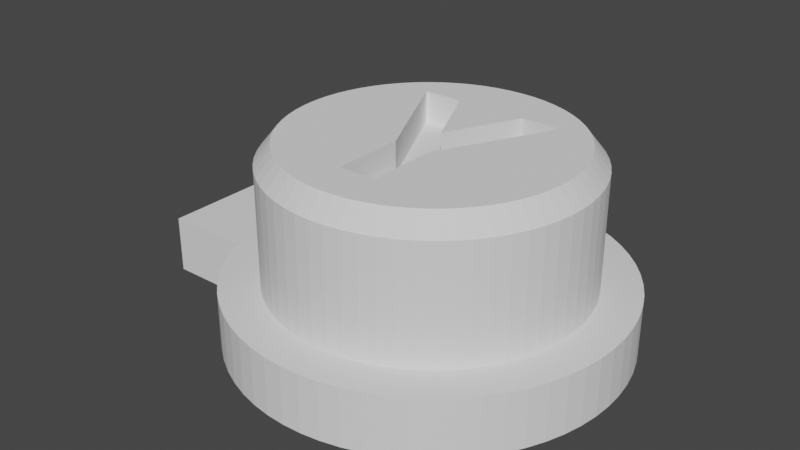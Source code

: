 # Source: ButtonCap_Y.blend  (saved by Blender 2.90.8; exported with 4.5.12 LTS)
import bpy
from mathutils import Matrix  # noqa: F401  (used for matrix-valued properties, if any)

bpy.ops.wm.read_factory_settings(use_empty=True)
scene = bpy.context.scene
scene.name = 'Scene'

# ---- collections
col_collection = bpy.data.collections.new('Collection'); scene.collection.children.link(col_collection)

# ---- world
world_world = bpy.data.worlds.new('World'); scene.world = world_world
world_world.use_nodes = True; world_world.node_tree.nodes.clear()
_N = world_world.node_tree.nodes; _L = world_world.node_tree.links
n0 = _N.new('ShaderNodeOutputWorld'); n0.name = 'World Output'; n0.location = (300, 300)
n1 = _N.new('ShaderNodeBackground'); n1.name = 'Background'; n1.location = (10, 300)
n1.inputs[0].default_value = (0.05088, 0.05088, 0.05088, 1.0)
_L.new(n1.outputs[0], n0.inputs[0])
n0.is_active_output = True
world_world.color = (0.05088, 0.05088, 0.05088)
world_world.use_sun_shadow = False
world_world.sun_shadow_jitter_overblur = 0.0

# ---- meshes
me_cylinder = bpy.data.meshes.new('Cylinder')
me_cylinder.from_pydata([(-0.04551, -0.2482, 0.12), (-0.04607, -0.2476, 0.12), (-0.04655, -0.2469, 0.12), (-0.04696, -0.2463, 0.12), (-0.04729, -0.2456, 0.12), (-0.04755, -0.2448, 0.12), (-0.04774, -0.244, 0.12), (-0.04785, -0.2432, 0.12), (-0.04789, -0.2424, 0.12), (-0.04789, -0.07056, 0.12), (-0.0479, -0.0699, 0.12), (-0.04793, -0.06929, 0.12), (-0.04798, -0.06872, 0.12), (-0.04806, -0.06818, 0.12), (-0.04815, -0.0677, 0.12), (-0.04827, -0.06725, 0.12), (-0.04841, -0.06685, 0.12), (-0.04857, -0.06649, 0.12), (-0.1885, 0.2147, 0.12), (-0.1888, 0.2154, 0.12), (-0.1891, 0.216, 0.12), (-0.1893, 0.2166, 0.12), (-0.1895, 0.2171, 0.12), (-0.1897, 0.2176, 0.12), (-0.1898, 0.218, 0.12), (-0.1898, 0.2184, 0.12), (-0.1898, 0.2188, 0.12), (-0.1897, 0.2201, 0.12), (-0.1894, 0.2212, 0.12), (-0.1888, 0.2221, 0.12), (-0.188, 0.2229, 0.12), (-0.1869, 0.2235, 0.12), (-0.1856, 0.2239, 0.12), (-0.1841, 0.2241, 0.12), (-0.1824, 0.2242, 0.12), (-0.09679, 0.2242, 0.12), (-0.09516, 0.2241, 0.12), (-0.09365, 0.2238, 0.12), (-0.09227, 0.2234, 0.12), (-0.09102, 0.2227, 0.12), (-0.08989, 0.2218, 0.12), (-0.0889, 0.2208, 0.12), (-0.08803, 0.2195, 0.12), (-0.08728, 0.2181, 0.12), (-0.002377, 0.03744, 0.12), (-0.001868, 0.03655, 0.12), (-0.001358, 0.03591, 0.12), (-0.0008491, 0.03553, 0.12), (-0.0003396, 0.0354, 0.12), (0.0001698, 0.03553, 0.12), (0.0006792, 0.03591, 0.12), (0.001189, 0.03655, 0.12), (0.001698, 0.03744, 0.12), (0.0866, 0.2181, 0.12), (0.08735, 0.2195, 0.12), (0.08822, 0.2208, 0.12), (0.08921, 0.2218, 0.12), (0.09034, 0.2227, 0.12), (0.09159, 0.2234, 0.12), (0.09297, 0.2238, 0.12), (0.09448, 0.2241, 0.12), (0.09611, 0.2242, 0.12), (0.1831, 0.2242, 0.12), (0.1842, 0.2242, 0.12), (0.1852, 0.2241, 0.12), (0.1862, 0.2239, 0.12), (0.187, 0.2236, 0.12), (0.1878, 0.2233, 0.12), (0.1885, 0.2229, 0.12), (0.189, 0.2224, 0.12), (0.1895, 0.2219, 0.12), (0.1899, 0.2212, 0.12), (0.1901, 0.2205, 0.12), (0.1903, 0.2197, 0.12), (0.1903, 0.2189, 0.12), (0.1902, 0.218, 0.12), (0.19, 0.2169, 0.12), (0.1896, 0.2159, 0.12), (0.1892, 0.2147, 0.12), (0.04789, -0.06649, 0.12), (0.04773, -0.06685, 0.12), (0.04759, -0.06725, 0.12), (0.04747, -0.0677, 0.12), (0.04738, -0.06818, 0.12), (0.0473, -0.06872, 0.12), (0.04725, -0.06929, 0.12), (0.04722, -0.0699, 0.12), (0.04721, -0.07056, 0.12), (0.04721, -0.2424, 0.12), (0.04717, -0.2432, 0.12), (0.04706, -0.244, 0.12), (0.04687, -0.2448, 0.12), (0.04661, -0.2456, 0.12), (0.04628, -0.2463, 0.12), (0.04587, -0.2469, 0.12), (0.04539, -0.2476, 0.12), (0.04483, -0.2482, 0.12), (0.04422, -0.2487, 0.12), (0.04358, -0.2492, 0.12), (0.0429, -0.2496, 0.12), (0.0422, -0.25, 0.12), (0.04146, -0.2502, 0.12), (0.04069, -0.2504, 0.12), (0.03989, -0.2505, 0.12), (0.03906, -0.2506, 0.12), (-0.03974, -0.2506, 0.12), (-0.04057, -0.2505, 0.12), (-0.04137, -0.2504, 0.12), (-0.04214, -0.2502, 0.12), (-0.04288, -0.25, 0.12), (-0.04358, -0.2496, 0.12), (-0.04426, -0.2492, 0.12), (-0.0449, -0.2487, 0.12), (1.427e-08, 0.4, -0.15), (1.427e-08, 0.4, 0.15), (0.03921, 0.3981, -0.15), (0.03921, 0.3981, 0.15), (0.07804, 0.3923, -0.15), (0.07804, 0.3923, 0.15), (0.1161, 0.3828, -0.15), (0.1161, 0.3828, 0.15), (0.1531, 0.3696, -0.15), (0.1531, 0.3696, 0.15), (0.1886, 0.3528, -0.15), (0.1886, 0.3528, 0.15), (0.2222, 0.3326, -0.15), (0.2222, 0.3326, 0.15), (0.2538, 0.3092, -0.15), (0.2538, 0.3092, 0.15), (0.2828, 0.2828, -0.15), (0.2828, 0.2828, 0.15), (0.3092, 0.2538, -0.15), (0.3092, 0.2538, 0.15), (0.3326, 0.2222, -0.15), (0.3326, 0.2222, 0.15), (0.3528, 0.1886, -0.15), (0.3528, 0.1886, 0.15), (0.3696, 0.1531, -0.15), (0.3696, 0.1531, 0.15), (0.3828, 0.1161, -0.15), (0.3828, 0.1161, 0.15), (0.3923, 0.07804, -0.15), (0.3923, 0.07804, 0.15), (0.3981, 0.03921, -0.15), (0.3981, 0.03921, 0.15), (0.4, -5.862e-08, -0.15), (0.4, -5.862e-08, 0.15), (0.3981, -0.03921, -0.15), (0.3981, -0.03921, 0.15), (0.3923, -0.07804, -0.15), (0.3923, -0.07804, 0.15), (0.3828, -0.1161, -0.15), (0.3828, -0.1161, 0.15), (0.3696, -0.1531, -0.15), (0.3696, -0.1531, 0.15), (0.3528, -0.1886, -0.15), (0.3528, -0.1886, 0.15), (0.3326, -0.2222, -0.15), (0.3326, -0.2222, 0.15), (0.3092, -0.2538, -0.15), (0.3092, -0.2538, 0.15), (0.2828, -0.2828, -0.15), (0.2828, -0.2828, 0.15), (0.2538, -0.3092, -0.15), (0.2538, -0.3092, 0.15), (0.2222, -0.3326, -0.15), (0.2222, -0.3326, 0.15), (0.1886, -0.3528, -0.15), (0.1886, -0.3528, 0.15), (0.1531, -0.3696, -0.15), (0.1531, -0.3696, 0.15), (0.1161, -0.3828, -0.15), (0.1161, -0.3828, 0.15), (0.07804, -0.3923, -0.15), (0.07804, -0.3923, 0.15), (0.03921, -0.3981, -0.15), (0.03921, -0.3981, 0.15), (-3.068e-07, -0.4, -0.15), (-3.068e-07, -0.4, 0.15), (-0.03921, -0.3981, -0.15), (-0.03921, -0.3981, 0.15), (-0.07804, -0.3923, -0.15), (-0.07804, -0.3923, 0.15), (-0.1161, -0.3828, -0.15), (-0.1161, -0.3828, 0.15), (-0.1531, -0.3696, -0.15), (-0.1531, -0.3696, 0.15), (-0.1886, -0.3528, -0.15), (-0.1886, -0.3528, 0.15), (-0.2222, -0.3326, -0.15), (-0.2222, -0.3326, 0.15), (-0.2538, -0.3092, -0.15), (-0.2538, -0.3092, 0.15), (-0.2828, -0.2828, -0.15), (-0.2828, -0.2828, 0.15), (-0.3092, -0.2538, -0.15), (-0.3092, -0.2538, 0.15), (-0.3326, -0.2222, -0.15), (-0.3326, -0.2222, 0.15), (-0.3528, -0.1886, -0.15), (-0.3528, -0.1886, 0.15), (-0.3696, -0.1531, -0.15), (-0.3696, -0.1531, 0.15), (-0.3828, -0.1161, -0.15), (-0.3828, -0.1161, 0.15), (-0.3923, -0.07804, -0.15), (-0.3923, -0.07804, 0.15), (-0.3981, -0.03921, -0.15), (-0.3981, -0.03921, 0.15), (-0.4, -1.794e-07, -0.15), (-0.4, -1.794e-07, 0.15), (-0.3981, 0.03921, -0.15), (-0.3981, 0.03921, 0.15), (-0.3923, 0.07804, -0.15), (-0.3923, 0.07804, 0.15), (-0.3828, 0.1161, -0.15), (-0.3828, 0.1161, 0.15), (-0.3696, 0.1531, -0.15), (-0.3696, 0.1531, 0.15), (-0.3528, 0.1886, -0.15), (-0.3528, 0.1886, 0.15), (-0.3326, 0.2222, -0.15), (-0.3326, 0.2222, 0.15), (-0.3092, 0.2538, -0.15), (-0.3092, 0.2538, 0.15), (-0.2828, 0.2828, -0.15), (-0.2828, 0.2828, 0.15), (-0.2538, 0.3092, -0.15), (-0.2538, 0.3092, 0.15), (-0.2222, 0.3326, -0.15), (-0.2222, 0.3326, 0.15), (-0.1886, 0.3528, -0.15), (-0.1886, 0.3528, 0.15), (-0.1531, 0.3696, -0.15), (-0.1531, 0.3696, 0.15), (-0.1161, 0.3828, -0.15), (-0.1161, 0.3828, 0.15), (-0.07804, 0.3923, -0.15), (-0.07804, 0.3923, 0.15), (-0.03921, 0.3981, -0.15), (-0.03921, 0.3981, 0.15), (7.582e-09, 0.375, -0.3), (0.03676, 0.3732, -0.3), (0.07316, 0.3678, -0.3), (0.1089, 0.3589, -0.3), (0.1435, 0.3465, -0.3), (0.1768, 0.3307, -0.3), (0.2083, 0.3118, -0.3), (0.2379, 0.2899, -0.3), (0.2652, 0.2652, -0.3), (0.2899, 0.2379, -0.3), (0.3118, 0.2083, -0.3), (0.3307, 0.1768, -0.3), (0.3465, 0.1435, -0.3), (0.3589, 0.1089, -0.3), (0.3678, 0.07316, -0.3), (0.3732, 0.03676, -0.3), (0.375, -6.11e-08, -0.3), (0.3732, -0.03676, -0.3), (0.3678, -0.07316, -0.3), (0.3589, -0.1089, -0.3), (0.3465, -0.1435, -0.3), (0.3307, -0.1768, -0.3), (0.3118, -0.2083, -0.3), (0.2899, -0.2379, -0.3), (0.2652, -0.2652, -0.3), (0.2379, -0.2899, -0.3), (0.2083, -0.3118, -0.3), (0.1768, -0.3307, -0.3), (0.1435, -0.3465, -0.3), (0.1089, -0.3589, -0.3), (0.07316, -0.3678, -0.3), (0.03676, -0.3732, -0.3), (-2.934e-07, -0.375, -0.3), (-0.03676, -0.3732, -0.3), (-0.07316, -0.3678, -0.3), (-0.1089, -0.3589, -0.3), (-0.1435, -0.3465, -0.3), (-0.1768, -0.3307, -0.3), (-0.2083, -0.3118, -0.3), (-0.2379, -0.2899, -0.3), (-0.2652, -0.2652, -0.3), (-0.2899, -0.2379, -0.3), (-0.3118, -0.2083, -0.3), (-0.3307, -0.1768, -0.3), (-0.3465, -0.1435, -0.3), (-0.3589, -0.1089, -0.3), (-0.3678, -0.07316, -0.3), (-0.3732, -0.03676, -0.3), (-0.375, -1.743e-07, -0.3), (-0.3732, 0.03676, -0.3), (-0.3678, 0.07316, -0.3), (-0.3589, 0.1089, -0.3), (-0.3465, 0.1435, -0.3), (-0.3307, 0.1768, -0.3), (-0.3118, 0.2083, -0.3), (-0.2899, 0.2379, -0.3), (-0.2652, 0.2652, -0.3), (-0.2379, 0.2899, -0.3), (-0.2083, 0.3118, -0.3), (-0.1768, 0.3307, -0.3), (-0.1435, 0.3465, -0.3), (-0.1089, 0.3589, -0.3), (-0.07316, 0.3678, -0.3), (-0.03676, 0.3732, -0.3), (7.558e-08, 0.5, -0.15), (0.04901, 0.4976, -0.15), (0.09755, 0.4904, -0.15), (0.1451, 0.4785, -0.15), (0.1913, 0.4619, -0.15), (0.2357, 0.441, -0.15), (0.2778, 0.4157, -0.15), (0.3172, 0.3865, -0.15), (0.3536, 0.3536, -0.15), (0.3865, 0.3172, -0.15), (0.4157, 0.2778, -0.15), (0.441, 0.2357, -0.15), (0.4619, 0.1913, -0.15), (0.4785, 0.1451, -0.15), (0.4904, 0.09755, -0.15), (0.4976, 0.04901, -0.15), (0.5, -5.29e-08, -0.15), (0.4976, -0.04901, -0.15), (0.4904, -0.09755, -0.15), (0.4785, -0.1451, -0.15), (0.4619, -0.1913, -0.15), (0.441, -0.2357, -0.15), (0.4157, -0.2778, -0.15), (0.3865, -0.3172, -0.15), (0.3536, -0.3536, -0.15), (0.3172, -0.3865, -0.15), (0.2778, -0.4157, -0.15), (0.2357, -0.441, -0.15), (0.1913, -0.4619, -0.15), (0.1451, -0.4785, -0.15), (0.09754, -0.4904, -0.15), (0.04901, -0.4976, -0.15), (-3.258e-07, -0.5, -0.15), (-0.04901, -0.4976, -0.15), (-0.09755, -0.4904, -0.15), (-0.1451, -0.4785, -0.15), (-0.1913, -0.4619, -0.15), (-0.2357, -0.441, -0.15), (-0.2778, -0.4157, -0.15), (-0.3172, -0.3865, -0.15), (-0.3536, -0.3536, -0.15), (-0.3865, -0.3172, -0.15), (-0.4157, -0.2778, -0.15), (-0.441, -0.2357, -0.15), (-0.4619, -0.1913, -0.15), (-0.4785, -0.1451, -0.15), (-0.4904, -0.09755, -0.15), (-0.4976, -0.04901, -0.15), (-0.5, -2.039e-07, -0.15), (-0.4976, 0.04901, -0.15), (-0.4904, 0.09754, -0.15), (-0.4785, 0.1451, -0.15), (-0.4619, 0.1913, -0.15), (-0.441, 0.2357, -0.15), (-0.4157, 0.2778, -0.15), (-0.3865, 0.3172, -0.15), (-0.3536, 0.3536, -0.15), (-0.3172, 0.3865, -0.15), (-0.2778, 0.4157, -0.15), (-0.2357, 0.441, -0.15), (-0.1913, 0.4619, -0.15), (-0.1451, 0.4785, -0.15), (-0.09755, 0.4904, -0.15), (-0.04901, 0.4976, -0.15), (8.568e-08, 0.5, -0.3), (0.04901, 0.4976, -0.3), (0.09755, 0.4904, -0.3), (0.1451, 0.4785, -0.3), (0.1913, 0.4619, -0.3), (0.2357, 0.441, -0.3), (0.2778, 0.4157, -0.3), (0.3172, 0.3865, -0.3), (0.3536, 0.3536, -0.3), (0.3865, 0.3172, -0.3), (0.4157, 0.2778, -0.3), (0.441, 0.2357, -0.3), (0.4619, 0.1913, -0.3), (0.4785, 0.1451, -0.3), (0.4904, 0.09755, -0.3), (0.4976, 0.04901, -0.3), (0.5, -5.29e-08, -0.3), (0.4976, -0.04901, -0.3), (0.4904, -0.09755, -0.3), (0.4785, -0.1451, -0.3), (0.4619, -0.1913, -0.3), (0.441, -0.2357, -0.3), (0.4157, -0.2778, -0.3), (0.3865, -0.3172, -0.3), (0.3536, -0.3536, -0.3), (0.3172, -0.3865, -0.3), (0.2778, -0.4157, -0.3), (0.2357, -0.441, -0.3), (0.1913, -0.4619, -0.3), (0.1451, -0.4785, -0.3), (0.09754, -0.4904, -0.3), (0.04901, -0.4976, -0.3), (-3.157e-07, -0.5, -0.3), (-0.04901, -0.4976, -0.3), (-0.09755, -0.4904, -0.3), (-0.1451, -0.4785, -0.3), (-0.1913, -0.4619, -0.3), (-0.2357, -0.441, -0.3), (-0.2778, -0.4157, -0.3), (-0.3172, -0.3865, -0.3), (-0.3536, -0.3536, -0.3), (-0.3865, -0.3172, -0.3), (-0.4157, -0.2778, -0.3), (-0.441, -0.2357, -0.3), (-0.4619, -0.1913, -0.3), (-0.4785, -0.1451, -0.3), (-0.4904, -0.09755, -0.3), (-0.4976, -0.04901, -0.3), (-0.5, -2.039e-07, -0.3), (-0.4976, 0.04901, -0.3), (-0.4904, 0.09754, -0.3), (-0.4785, 0.1451, -0.3), (-0.4619, 0.1913, -0.3), (-0.441, 0.2357, -0.3), (-0.4157, 0.2778, -0.3), (-0.3865, 0.3172, -0.3), (-0.3536, 0.3536, -0.3), (-0.3172, 0.3865, -0.3), (-0.2778, 0.4157, -0.3), (-0.2357, 0.441, -0.3), (-0.1913, 0.4619, -0.3), (-0.1451, 0.4785, -0.3), (-0.09755, 0.4904, -0.3), (-0.04901, 0.4976, -0.3), (-8.774e-09, 0.36, 0.2), (0.03529, 0.3583, 0.2), (0.07023, 0.3531, 0.2), (0.1045, 0.3445, 0.2), (0.1378, 0.3326, 0.2), (0.1697, 0.3175, 0.2), (0.2, 0.2993, 0.2), (0.2284, 0.2783, 0.2), (0.2546, 0.2546, 0.2), (0.2783, 0.2284, 0.2), (0.2993, 0.2, 0.2), (0.3175, 0.1697, 0.2), (0.3326, 0.1378, 0.2), (0.3445, 0.1045, 0.2), (0.3531, 0.07023, 0.2), (0.3583, 0.03529, 0.2), (0.36, -6.084e-08, 0.2), (0.3583, -0.03529, 0.2), (0.3531, -0.07023, 0.2), (0.3445, -0.1045, 0.2), (0.3326, -0.1378, 0.2), (0.3175, -0.1697, 0.2), (0.2993, -0.2, 0.2), (0.2783, -0.2284, 0.2), (0.2546, -0.2546, 0.2), (0.2284, -0.2783, 0.2), (0.2, -0.2993, 0.2), (0.1697, -0.3175, 0.2), (0.1378, -0.3326, 0.2), (0.1045, -0.3445, 0.2), (0.07023, -0.3531, 0.2), (0.03529, -0.3583, 0.2), (-2.977e-07, -0.36, 0.2), (-0.03529, -0.3583, 0.2), (-0.07023, -0.3531, 0.2), (-0.1045, -0.3445, 0.2), (-0.1378, -0.3326, 0.2), (-0.1697, -0.3175, 0.2), (-0.2, -0.2993, 0.2), (-0.2284, -0.2783, 0.2), (-0.2546, -0.2546, 0.2), (-0.2783, -0.2284, 0.2), (-0.2993, -0.2, 0.2), (-0.3175, -0.1697, 0.2), (-0.3326, -0.1378, 0.2), (-0.3445, -0.1045, 0.2), (-0.3531, -0.07023, 0.2), (-0.3583, -0.03529, 0.2), (-0.36, -1.696e-07, 0.2), (-0.3583, 0.03529, 0.2), (-0.3531, 0.07023, 0.2), (-0.3445, 0.1045, 0.2), (-0.3326, 0.1378, 0.2), (-0.3175, 0.1697, 0.2), (-0.2993, 0.2, 0.2), (-0.2783, 0.2284, 0.2), (-0.2546, 0.2546, 0.2), (-0.2284, 0.2783, 0.2), (-0.2, 0.2993, 0.2), (-0.1697, 0.3175, 0.2), (-0.1378, 0.3326, 0.2), (-0.1045, 0.3445, 0.2), (-0.07023, 0.3531, 0.2), (-0.03529, 0.3583, 0.2), (0.1842, 0.2242, 0.2), (0.1831, 0.2242, 0.2), (0.09611, 0.2242, 0.2), (0.09448, 0.2241, 0.2), (-0.09516, 0.2241, 0.2), (-0.09679, 0.2242, 0.2), (0.1878, 0.2233, 0.2), (0.1862, 0.2239, 0.2), (0.187, 0.2236, 0.2), (0.1852, 0.2241, 0.2), (0.09297, 0.2238, 0.2), (0.09159, 0.2234, 0.2), (-0.09227, 0.2234, 0.2), (-0.09365, 0.2238, 0.2), (-0.1824, 0.2242, 0.2), (-0.1856, 0.2239, 0.2), (-0.1869, 0.2235, 0.2), (-0.1841, 0.2241, 0.2), (-0.188, 0.2229, 0.2), (0.1899, 0.2212, 0.2), (0.1901, 0.2205, 0.2), (0.189, 0.2224, 0.2), (0.1895, 0.2219, 0.2), (0.1885, 0.2229, 0.2), (0.09034, 0.2227, 0.2), (0.08921, 0.2218, 0.2), (0.08822, 0.2208, 0.2), (0.08735, 0.2195, 0.2), (-0.0889, 0.2208, 0.2), (-0.08803, 0.2195, 0.2), (-0.08989, 0.2218, 0.2), (-0.09102, 0.2227, 0.2), (-0.1894, 0.2212, 0.2), (-0.1888, 0.2221, 0.2), (-0.1897, 0.2201, 0.2), (0.1903, 0.2189, 0.2), (0.1902, 0.218, 0.2), (0.1903, 0.2197, 0.2), (0.19, 0.2169, 0.2), (0.1896, 0.2159, 0.2), (0.0866, 0.2181, 0.2), (0.001698, 0.03744, 0.2), (-0.002377, 0.03744, 0.2), (-0.08728, 0.2181, 0.2), (-0.1893, 0.2166, 0.2), (-0.1891, 0.216, 0.2), (-0.1895, 0.2171, 0.2), (-0.1897, 0.2176, 0.2), (-0.1898, 0.2184, 0.2), (-0.1898, 0.218, 0.2), (-0.1898, 0.2188, 0.2), (0.1892, 0.2147, 0.2), (0.04789, -0.06649, 0.2), (0.04773, -0.06685, 0.2), (0.0006792, 0.03591, 0.2), (0.0001698, 0.03553, 0.2), (0.001189, 0.03655, 0.2), (-0.0008491, 0.03553, 0.2), (-0.001358, 0.03591, 0.2), (-0.0003396, 0.0354, 0.2), (-0.001868, 0.03655, 0.2), (-0.1888, 0.2154, 0.2), (-0.1885, 0.2147, 0.2), (-0.04857, -0.06649, 0.2), (-0.04841, -0.06685, 0.2), (0.0473, -0.06872, 0.2), (0.04738, -0.06818, 0.2), (-0.04798, -0.06872, 0.2), (0.04725, -0.06929, 0.2), (0.04721, -0.07056, 0.2), (0.04721, -0.2424, 0.2), (-0.04815, -0.0677, 0.2), (0.04759, -0.06725, 0.2), (-0.04806, -0.06818, 0.2), (-0.04789, -0.2424, 0.2), (-0.04793, -0.06929, 0.2), (-0.0479, -0.0699, 0.2), (0.04747, -0.0677, 0.2), (-0.04789, -0.07056, 0.2), (0.04722, -0.0699, 0.2), (-0.04827, -0.06725, 0.2), (-0.04729, -0.2456, 0.2), (0.04422, -0.2487, 0.2), (-0.04607, -0.2476, 0.2), (-0.04696, -0.2463, 0.2), (-0.04551, -0.2482, 0.2), (-0.04655, -0.2469, 0.2), (0.04483, -0.2482, 0.2), (0.04717, -0.2432, 0.2), (-0.04755, -0.2448, 0.2), (0.04706, -0.244, 0.2), (-0.04785, -0.2432, 0.2), (0.04628, -0.2463, 0.2), (0.04587, -0.2469, 0.2), (0.04661, -0.2456, 0.2), (-0.04774, -0.244, 0.2), (0.04539, -0.2476, 0.2), (0.04687, -0.2448, 0.2), (0.03906, -0.2506, 0.2), (-0.03974, -0.2506, 0.2), (0.04146, -0.2502, 0.2), (-0.0449, -0.2487, 0.2), (0.04069, -0.2504, 0.2), (-0.04426, -0.2492, 0.2), (0.04358, -0.2492, 0.2), (0.03989, -0.2505, 0.2), (-0.04288, -0.25, 0.2), (-0.04214, -0.2502, 0.2), (-0.04137, -0.2504, 0.2), (0.0429, -0.2496, 0.2), (0.0422, -0.25, 0.2), (-0.04057, -0.2505, 0.2), (-0.04358, -0.2496, 0.2), (-0.6841, -0.1913, -0.15), (-0.6841, -0.1451, -0.15), (-0.6841, -0.09755, -0.15), (-0.6841, -0.04901, -0.15), (-0.6841, -2.872e-07, -0.15), (-0.6841, 0.04901, -0.15), (-0.6841, 0.09754, -0.15), (-0.6841, 0.1451, -0.15), (-0.6841, 0.1913, -0.15), (-0.6841, -0.1913, -0.3), (-0.6841, -0.1451, -0.3), (-0.6841, -0.09755, -0.3), (-0.6841, -0.04901, -0.3), (-0.6841, -2.872e-07, -0.3), (-0.6841, 0.04901, -0.3), (-0.6841, 0.09754, -0.3), (-0.6841, 0.1451, -0.3), (-0.6841, 0.1913, -0.3)], [], [(33, 35, 34), (33, 36, 35), (60, 62, 61), (60, 63, 62), (60, 64, 63), (32, 36, 33), (32, 37, 36), (59, 64, 60), (59, 65, 64), (59, 66, 65), (31, 37, 32), (31, 38, 37), (58, 66, 59), (58, 67, 66), (30, 38, 31), (30, 39, 38), (57, 67, 58), (57, 68, 67), (57, 69, 68), (29, 39, 30), (29, 40, 39), (56, 69, 57), (56, 70, 69), (28, 40, 29), (56, 71, 70), (28, 41, 40), (55, 71, 56), (55, 72, 71), (27, 41, 28), (27, 42, 41), (54, 72, 55), (54, 73, 72), (26, 42, 27), (54, 74, 73), (26, 43, 42), (53, 74, 54), (53, 75, 74), (25, 43, 26), (24, 43, 25), (24, 44, 43), (52, 75, 53), (23, 44, 24), (52, 76, 75), (22, 44, 23), (21, 44, 22), (52, 77, 76), (20, 44, 21), (19, 44, 20), (52, 78, 77), (18, 44, 19), (17, 44, 18), (52, 79, 78), (17, 45, 44), (51, 79, 52), (17, 46, 45), (50, 79, 51), (17, 47, 46), (49, 79, 50), (17, 48, 47), (48, 79, 49), (17, 79, 48), (16, 79, 17), (16, 80, 79), (15, 80, 16), (15, 81, 80), (14, 81, 15), (14, 82, 81), (13, 82, 14), (13, 83, 82), (12, 83, 13), (12, 84, 83), (11, 84, 12), (11, 85, 84), (10, 85, 11), (10, 86, 85), (9, 86, 10), (9, 87, 86), (8, 87, 9), (8, 88, 87), (7, 88, 8), (7, 89, 88), (6, 89, 7), (6, 90, 89), (5, 90, 6), (5, 91, 90), (4, 91, 5), (4, 92, 91), (3, 92, 4), (3, 93, 92), (2, 93, 3), (2, 94, 93), (1, 94, 2), (1, 95, 94), (0, 95, 1), (0, 96, 95), (112, 96, 0), (112, 97, 96), (111, 97, 112), (111, 98, 97), (110, 98, 111), (110, 99, 98), (109, 99, 110), (109, 100, 99), (108, 100, 109), (108, 101, 100), (107, 101, 108), (107, 102, 101), (106, 102, 107), (106, 103, 102), (105, 103, 106), (105, 104, 103), (22, 543, 541, 21), (69, 518, 520, 68), (84, 562, 563, 83), (97, 579, 584, 96), (30, 515, 530, 29), (12, 564, 572, 11), (112, 598, 600, 111), (77, 536, 535, 76), (21, 541, 542, 20), (40, 527, 528, 39), (85, 565, 562, 84), (98, 601, 579, 97), (57, 521, 522, 56), (11, 572, 573, 10), (20, 542, 558, 19), (111, 600, 609, 110), (70, 519, 518, 69), (86, 576, 565, 85), (78, 548, 536, 77), (99, 606, 601, 98), (29, 530, 529, 28), (10, 573, 575, 9), (19, 558, 559, 18), (110, 609, 603, 109), (18, 559, 560, 17), (71, 516, 519, 70), (87, 566, 576, 86), (34, 511, 514, 33), (100, 607, 606, 99), (9, 575, 571, 8), (109, 603, 604, 108), (41, 525, 527, 40), (35, 502, 511, 34), (79, 549, 548, 78), (56, 522, 523, 55), (88, 567, 566, 87), (36, 501, 502, 35), (45, 557, 539, 44), (101, 597, 607, 100), (8, 571, 588, 7), (61, 499, 500, 60), (52, 538, 553, 51), (108, 604, 605, 107), (72, 517, 516, 71), (28, 529, 531, 27), (62, 498, 499, 61), (89, 585, 567, 88), (46, 555, 557, 45), (102, 599, 597, 101), (7, 588, 592, 6), (63, 497, 498, 62), (51, 553, 551, 50), (107, 605, 608, 106), (42, 526, 525, 41), (55, 523, 524, 54), (64, 506, 497, 63), (90, 587, 585, 89), (33, 514, 512, 32), (47, 554, 555, 46), (103, 602, 599, 102), (6, 592, 586, 5), (50, 551, 552, 49), (106, 608, 596, 105), (73, 534, 517, 72), (27, 531, 547, 26), (37, 510, 501, 36), (105, 596, 595, 104), (91, 594, 587, 90), (60, 500, 507, 59), (48, 556, 554, 47), (104, 595, 602, 103), (5, 586, 578, 4), (49, 552, 556, 48), (74, 532, 534, 73), (65, 504, 506, 64), (43, 540, 526, 42), (92, 591, 594, 91), (17, 560, 561, 16), (54, 524, 537, 53), (4, 578, 581, 3), (66, 505, 504, 65), (32, 512, 513, 31), (80, 550, 549, 79), (75, 533, 532, 74), (93, 589, 591, 92), (16, 561, 577, 15), (26, 547, 545, 25), (3, 581, 583, 2), (38, 509, 510, 37), (59, 507, 508, 58), (25, 545, 546, 24), (81, 569, 550, 80), (94, 590, 589, 93), (15, 577, 568, 14), (2, 583, 580, 1), (67, 503, 505, 66), (44, 539, 540, 43), (31, 513, 515, 30), (53, 537, 538, 52), (82, 574, 569, 81), (95, 593, 590, 94), (14, 568, 570, 13), (24, 546, 544, 23), (1, 580, 582, 0), (39, 528, 509, 38), (58, 508, 521, 57), (83, 563, 574, 82), (76, 535, 533, 75), (96, 584, 593, 95), (13, 570, 564, 12), (23, 544, 543, 22), (0, 582, 598, 112), (68, 520, 503, 67), (113, 114, 116, 115), (115, 116, 118, 117), (117, 118, 120, 119), (119, 120, 122, 121), (121, 122, 124, 123), (123, 124, 126, 125), (125, 126, 128, 127), (127, 128, 130, 129), (129, 130, 132, 131), (131, 132, 134, 133), (133, 134, 136, 135), (135, 136, 138, 137), (137, 138, 140, 139), (139, 140, 142, 141), (141, 142, 144, 143), (143, 144, 146, 145), (145, 146, 148, 147), (147, 148, 150, 149), (149, 150, 152, 151), (151, 152, 154, 153), (153, 154, 156, 155), (155, 156, 158, 157), (157, 158, 160, 159), (159, 160, 162, 161), (161, 162, 164, 163), (163, 164, 166, 165), (165, 166, 168, 167), (167, 168, 170, 169), (169, 170, 172, 171), (171, 172, 174, 173), (173, 174, 176, 175), (175, 176, 178, 177), (177, 178, 180, 179), (179, 180, 182, 181), (181, 182, 184, 183), (183, 184, 186, 185), (185, 186, 188, 187), (187, 188, 190, 189), (189, 190, 192, 191), (191, 192, 194, 193), (193, 194, 196, 195), (195, 196, 198, 197), (197, 198, 200, 199), (199, 200, 202, 201), (201, 202, 204, 203), (203, 204, 206, 205), (205, 206, 208, 207), (207, 208, 210, 209), (209, 210, 212, 211), (211, 212, 214, 213), (213, 214, 216, 215), (215, 216, 218, 217), (217, 218, 220, 219), (219, 220, 222, 221), (221, 222, 224, 223), (223, 224, 226, 225), (225, 226, 228, 227), (227, 228, 230, 229), (229, 230, 232, 231), (231, 232, 234, 233), (233, 234, 236, 235), (235, 236, 238, 237), (218, 216, 484, 485), (237, 238, 240, 239), (239, 240, 114, 113), (274, 273, 401, 402), (241, 242, 243, 244, 245, 246, 247, 248, 249, 250, 251, 252, 253, 254, 255, 256, 257, 258, 259, 260, 261, 262, 263, 264, 265, 266, 267, 268, 269, 270, 271, 272, 273, 274, 275, 276, 277, 278, 279, 280, 281, 282, 283, 284, 285, 286, 287, 288, 289, 290, 291, 292, 293, 294, 295, 296, 297, 298, 299, 300, 301, 302, 303, 304), (193, 195, 346, 345), (227, 229, 363, 362), (273, 272, 400, 401), (272, 271, 399, 400), (123, 125, 311, 310), (157, 159, 328, 327), (271, 270, 398, 399), (191, 193, 345, 344), (225, 227, 362, 361), (270, 269, 397, 398), (269, 268, 396, 397), (121, 123, 310, 309), (155, 157, 327, 326), (268, 267, 395, 396), (189, 191, 344, 343), (223, 225, 361, 360), (267, 266, 394, 395), (266, 265, 393, 394), (119, 121, 309, 308), (153, 155, 326, 325), (265, 264, 392, 393), (187, 189, 343, 342), (221, 223, 360, 359), (264, 263, 391, 392), (263, 262, 390, 391), (117, 119, 308, 307), (151, 153, 325, 324), (262, 261, 389, 390), (185, 187, 342, 341), (219, 221, 359, 358), (261, 260, 388, 389), (260, 259, 387, 388), (115, 117, 307, 306), (149, 151, 324, 323), (259, 258, 386, 387), (183, 185, 341, 340), (217, 219, 358, 357), (258, 257, 385, 386), (257, 256, 384, 385), (147, 149, 323, 322), (256, 255, 383, 384), (181, 183, 340, 339), (113, 115, 306, 305), (215, 217, 357, 356), (255, 254, 382, 383), (254, 253, 381, 382), (241, 304, 432, 369), (145, 147, 322, 321), (253, 252, 380, 381), (179, 181, 339, 338), (304, 303, 431, 432), (213, 215, 356, 355), (252, 251, 379, 380), (303, 302, 430, 431), (251, 250, 378, 379), (302, 301, 429, 430), (143, 145, 321, 320), (250, 249, 377, 378), (177, 179, 338, 337), (301, 300, 428, 429), (211, 213, 355, 354), (249, 248, 376, 377), (300, 299, 427, 428), (339, 340, 404, 403), (313, 314, 378, 377), (348, 349, 413, 412), (322, 323, 387, 386), (357, 358, 422, 421), (305, 306, 370, 369), (331, 332, 396, 395), (366, 367, 431, 430), (340, 341, 405, 404), (314, 315, 379, 378), (355, 356, 617, 616), (323, 324, 388, 387), (358, 359, 423, 422), (332, 333, 397, 396), (367, 368, 432, 431), (306, 307, 371, 370), (341, 342, 406, 405), (315, 316, 380, 379), (415, 414, 620, 621), (324, 325, 389, 388), (359, 360, 424, 423), (333, 334, 398, 397), (368, 305, 369, 432), (307, 308, 372, 371), (342, 343, 407, 406), (316, 317, 381, 380), (354, 355, 616, 615), (325, 326, 390, 389), (360, 361, 425, 424), (334, 335, 399, 398), (308, 309, 373, 372), (343, 344, 408, 407), (317, 318, 382, 381), (414, 413, 619, 620), (326, 327, 391, 390), (361, 362, 426, 425), (335, 336, 400, 399), (309, 310, 374, 373), (344, 345, 409, 408), (318, 319, 383, 382), (421, 420, 626, 627), (327, 328, 392, 391), (362, 363, 427, 426), (336, 337, 401, 400), (310, 311, 375, 374), (345, 346, 410, 409), (319, 320, 384, 383), (357, 421, 627, 618), (328, 329, 393, 392), (363, 364, 428, 427), (337, 338, 402, 401), (311, 312, 376, 375), (346, 347, 411, 410), (320, 321, 385, 384), (353, 354, 615, 614), (329, 330, 394, 393), (364, 365, 429, 428), (338, 339, 403, 402), (312, 313, 377, 376), (347, 348, 412, 411), (321, 322, 386, 385), (420, 419, 625, 626), (330, 331, 395, 394), (365, 366, 430, 429), (159, 161, 329, 328), (125, 127, 312, 311), (275, 274, 402, 403), (276, 275, 403, 404), (229, 231, 364, 363), (195, 197, 347, 346), (277, 276, 404, 405), (161, 163, 330, 329), (127, 129, 313, 312), (278, 277, 405, 406), (279, 278, 406, 407), (231, 233, 365, 364), (197, 199, 348, 347), (280, 279, 407, 408), (163, 165, 331, 330), (129, 131, 314, 313), (281, 280, 408, 409), (282, 281, 409, 410), (233, 235, 366, 365), (199, 201, 349, 348), (283, 282, 410, 411), (165, 167, 332, 331), (131, 133, 315, 314), (284, 283, 411, 412), (285, 284, 412, 413), (235, 237, 367, 366), (201, 203, 350, 349), (286, 285, 413, 414), (167, 169, 333, 332), (133, 135, 316, 315), (287, 286, 414, 415), (288, 287, 415, 416), (237, 239, 368, 367), (203, 205, 351, 350), (289, 288, 416, 417), (169, 171, 334, 333), (135, 137, 317, 316), (290, 289, 417, 418), (291, 290, 418, 419), (239, 113, 305, 368), (205, 207, 352, 351), (292, 291, 419, 420), (171, 173, 335, 334), (137, 139, 318, 317), (293, 292, 420, 421), (242, 241, 369, 370), (294, 293, 421, 422), (243, 242, 370, 371), (207, 209, 353, 352), (295, 294, 422, 423), (173, 175, 336, 335), (244, 243, 371, 372), (139, 141, 319, 318), (296, 295, 423, 424), (245, 244, 372, 373), (297, 296, 424, 425), (246, 245, 373, 374), (209, 211, 354, 353), (298, 297, 425, 426), (175, 177, 337, 336), (247, 246, 374, 375), (141, 143, 320, 319), (299, 298, 426, 427), (248, 247, 375, 376), (434, 433, 496, 495, 494, 493, 492, 491, 490, 489, 488, 547, 531, 529, 530, 515, 513, 512, 514, 511, 502, 501, 510, 509, 528, 527, 525, 526, 540, 539, 557, 555, 554, 556, 552, 551, 553, 538, 537, 524, 523, 522, 521, 508, 507, 500, 499, 498, 497, 506, 504, 505, 503, 520, 518, 519, 516, 517, 534, 532, 442, 441, 440, 439, 438, 437, 436, 435), (166, 164, 458, 459), (236, 234, 493, 494), (184, 182, 467, 468), (132, 130, 441, 442), (202, 200, 476, 477), (150, 148, 450, 451), (220, 218, 485, 486), (116, 114, 433, 434), (168, 166, 459, 460), (238, 236, 494, 495), (186, 184, 468, 469), (134, 132, 442, 443), (204, 202, 477, 478), (152, 150, 451, 452), (222, 220, 486, 487), (170, 168, 460, 461), (240, 238, 495, 496), (118, 116, 434, 435), (188, 186, 469, 470), (136, 134, 443, 444), (206, 204, 478, 479), (154, 152, 452, 453), (224, 222, 487, 488), (172, 170, 461, 462), (114, 240, 496, 433), (120, 118, 435, 436), (190, 188, 470, 471), (138, 136, 444, 445), (208, 206, 479, 480), (156, 154, 453, 454), (226, 224, 488, 489), (174, 172, 462, 463), (122, 120, 436, 437), (192, 190, 471, 472), (140, 138, 445, 446), (210, 208, 480, 481), (158, 156, 454, 455), (228, 226, 489, 490), (176, 174, 463, 464), (124, 122, 437, 438), (194, 192, 472, 473), (142, 140, 446, 447), (212, 210, 481, 482), (160, 158, 455, 456), (230, 228, 490, 491), (178, 176, 464, 465), (126, 124, 438, 439), (196, 194, 473, 474), (144, 142, 447, 448), (214, 212, 482, 483), (162, 160, 456, 457), (232, 230, 491, 492), (180, 178, 465, 466), (128, 126, 439, 440), (198, 196, 474, 475), (146, 144, 448, 449), (216, 214, 483, 484), (164, 162, 457, 458), (234, 232, 492, 493), (182, 180, 466, 467), (130, 128, 440, 441), (200, 198, 475, 476), (148, 146, 449, 450), (442, 532, 533, 535, 536, 548, 549, 550, 569, 574, 563, 562, 565, 576, 566, 567, 585, 587, 594, 591, 589, 590, 593, 584, 579, 601, 606, 607, 597, 599, 602, 595, 596, 608, 605, 604, 603, 609, 600, 598, 582, 580, 583, 581, 578, 586, 592, 588, 571, 575, 573, 572, 564, 570, 568, 577, 561, 560, 559, 558, 542, 541, 543, 544, 546, 545, 547, 488, 487, 486, 485, 484, 483, 482, 481, 480, 479, 478, 477, 476, 475, 474, 473, 472, 471, 470, 469, 468, 467, 466, 465, 464, 463, 462, 461, 460, 459, 458, 457, 456, 455, 454, 453, 452, 451, 450, 449, 448, 447, 446, 445, 444, 443), (610, 611, 620, 619), (611, 612, 621, 620), (612, 613, 622, 621), (613, 614, 623, 622), (614, 615, 624, 623), (615, 616, 625, 624), (616, 617, 626, 625), (617, 618, 627, 626), (413, 349, 610, 619), (416, 415, 621, 622), (356, 357, 618, 617), (349, 350, 611, 610), (417, 416, 622, 623), (350, 351, 612, 611), (418, 417, 623, 624), (351, 352, 613, 612), (419, 418, 624, 625), (352, 353, 614, 613)])
_uv = me_cylinder.uv_layers.new(name='UVMap')
_uv.uv.foreach_set('vector', [0.2946, 0.0, 0.3125, 0.0, 0.3036, 0.0, 0.2946, 0.0, 0.3214, 0.0, 0.3125, 0.0, 0.5357, 0.0, 0.5536, 0.0, 0.5446, 0.0, 0.5357, 0.0, 0.5625, 0.0, 0.5536, 0.0, 0.5357, 0.0, 0.5714, 0.0, 0.5625, 0.0, 0.2857, 0.0, 0.3214, 0.0, 0.2946, 0.0, 0.2857, 0.0, 0.3304, 0.0, 0.3214, 0.0, 0.5268, 0.0, 0.5714, 0.0, 0.5357, 0.0, 0.5268, 0.0, 0.5804, 0.0, 0.5714, 0.0, 0.5268, 0.0, 0.5893, 0.0, 0.5804, 0.0, 0.2768, 0.0, 0.3304, 0.0, 0.2857, 0.0, 0.2768, 0.0, 0.3393, 0.0, 0.3304, 0.0, 0.5179, 0.0, 0.5893, 0.0, 0.5268, 0.0, 0.5179, 0.0, 0.5982, 0.0, 0.5893, 0.0, 0.2679, 0.0, 0.3393, 0.0, 0.2768, 0.0, 0.2679, 0.0, 0.3482, 0.0, 0.3393, 0.0, 0.5089, 0.0, 0.5982, 0.0, 0.5179, 0.0, 0.5089, 0.0, 0.6071, 0.0, 0.5982, 0.0, 0.5089, 0.0, 0.6161, 0.0, 0.6071, 0.0, 0.2589, 0.0, 0.3482, 0.0, 0.2679, 0.0, 0.2589, 0.0, 0.3571, 0.0, 0.3482, 0.0, 0.5, 0.0, 0.6161, 0.0, 0.5089, 0.0, 0.5, 0.0, 0.625, 0.0, 0.6161, 0.0, 0.25, 0.0, 0.3571, 0.0, 0.2589, 0.0, 0.5, 0.0, 0.6339, 0.0, 0.625, 0.0, 0.25, 0.0, 0.3661, 0.0, 0.3571, 0.0, 0.4911, 0.0, 0.6339, 0.0, 0.5, 0.0, 0.4911, 0.0, 0.6429, 0.0, 0.6339, 0.0, 0.2411, 0.0, 0.3661, 0.0, 0.25, 0.0, 0.2411, 0.0, 0.375, 0.0, 0.3661, 0.0, 0.4821, 0.0, 0.6429, 0.0, 0.4911, 0.0, 0.4821, 0.0, 0.6518, 0.0, 0.6429, 0.0, 0.2321, 0.0, 0.375, 0.0, 0.2411, 0.0, 0.4821, 0.0, 0.6607, 0.0, 0.6518, 0.0, 0.2321, 0.0, 0.3839, 0.0, 0.375, 0.0, 0.4732, 0.0, 0.6607, 0.0, 0.4821, 0.0, 0.4732, 0.0, 0.6696, 0.0, 0.6607, 0.0, 0.2232, 0.0, 0.3839, 0.0, 0.2321, 0.0, 0.2143, 0.0, 0.3839, 0.0, 0.2232, 0.0, 0.2143, 0.0, 0.3929, 0.0, 0.3839, 0.0, 0.4643, 0.0, 0.6696, 0.0, 0.4732, 0.0, 0.2054, 0.0, 0.3929, 0.0, 0.2143, 0.0, 0.4643, 0.0, 0.6786, 0.0, 0.6696, 0.0, 0.1964, 0.0, 0.3929, 0.0, 0.2054, 0.0, 0.1875, 0.0, 0.3929, 0.0, 0.1964, 0.0, 0.4643, 0.0, 0.6875, 0.0, 0.6786, 0.0, 0.1786, 0.0, 0.3929, 0.0, 0.1875, 0.0, 0.1696, 0.0, 0.3929, 0.0, 0.1786, 0.0, 0.4643, 0.0, 0.6964, 0.0, 0.6875, 0.0, 0.1607, 0.0, 0.3929, 0.0, 0.1696, 0.0, 0.1518, 0.0, 0.3929, 0.0, 0.1607, 0.0, 0.4643, 0.0, 0.7054, 0.0, 0.6964, 0.0, 0.1518, 0.0, 0.4018, 0.0, 0.3929, 0.0, 0.4554, 0.0, 0.7054, 0.0, 0.4643, 0.0, 0.1518, 0.0, 0.4107, 0.0, 0.4018, 0.0, 0.4464, 0.0, 0.7054, 0.0, 0.4554, 0.0, 0.1518, 0.0, 0.4196, 0.0, 0.4107, 0.0, 0.4375, 0.0, 0.7054, 0.0, 0.4464, 0.0, 0.1518, 0.0, 0.4286, 0.0, 0.4196, 0.0, 0.4286, 0.0, 0.7054, 0.0, 0.4375, 0.0, 0.1518, 0.0, 0.7054, 0.0, 0.4286, 0.0, 0.1429, 0.0, 0.7054, 0.0, 0.1518, 0.0, 0.1429, 0.0, 0.7143, 0.0, 0.7054, 0.0, 0.1339, 0.0, 0.7143, 0.0, 0.1429, 0.0, 0.1339, 0.0, 0.7232, 0.0, 0.7143, 0.0, 0.125, 0.0, 0.7232, 0.0, 0.1339, 0.0, 0.125, 0.0, 0.7321, 0.0, 0.7232, 0.0, 0.1161, 0.0, 0.7321, 0.0, 0.125, 0.0, 0.1161, 0.0, 0.7411, 0.0, 0.7321, 0.0, 0.1071, 0.0, 0.7411, 0.0, 0.1161, 0.0, 0.1071, 0.0, 0.75, 0.0, 0.7411, 0.0, 0.09821, 0.0, 0.75, 0.0, 0.1071, 0.0, 0.09821, 0.0, 0.7589, 0.0, 0.75, 0.0, 0.08929, 0.0, 0.7589, 0.0, 0.09821, 0.0, 0.08929, 0.0, 0.7679, 0.0, 0.7589, 0.0, 0.08036, 0.0, 0.7679, 0.0, 0.08929, 0.0, 0.08036, 0.0, 0.7768, 0.0, 0.7679, 0.0, 0.07143, 0.0, 0.7768, 0.0, 0.08036, 0.0, 0.07143, 0.0, 0.7857, 0.0, 0.7768, 0.0, 0.0625, 0.0, 0.7857, 0.0, 0.07143, 0.0, 0.0625, 0.0, 0.7946, 0.0, 0.7857, 0.0, 0.05357, 0.0, 0.7946, 0.0, 0.0625, 0.0, 0.05357, 0.0, 0.8036, 0.0, 0.7946, 0.0, 0.04464, 0.0, 0.8036, 0.0, 0.05357, 0.0, 0.04464, 0.0, 0.8125, 0.0, 0.8036, 0.0, 0.03571, 0.0, 0.8125, 0.0, 0.04464, 0.0, 0.03571, 0.0, 0.8214, 0.0, 0.8125, 0.0, 0.02679, 0.0, 0.8214, 0.0, 0.03571, 0.0, 0.02679, 0.0, 0.8304, 0.0, 0.8214, 0.0, 0.01786, 0.0, 0.8304, 0.0, 0.02679, 0.0, 0.01786, 0.0, 0.8393, 0.0, 0.8304, 0.0, 0.008929, 0.0, 0.8393, 0.0, 0.01786, 0.0, 0.008929, 0.0, 0.8482, 0.0, 0.8393, 0.0, 0.0, 0.0, 0.8482, 0.0, 0.008929, 0.0, 0.0, 0.0, 0.8571, 0.0, 0.8482, 0.0, 1.0, 0.0, 0.8571, 0.0, 0.0, 0.0, 1.0, 0.0, 0.8661, 0.0, 0.8571, 0.0, 0.9911, 0.0, 0.8661, 0.0, 1.0, 0.0, 0.9911, 0.0, 0.875, 0.0, 0.8661, 0.0, 0.9821, 0.0, 0.875, 0.0, 0.9911, 0.0, 0.9821, 0.0, 0.8839, 0.0, 0.875, 0.0, 0.9732, 0.0, 0.8839, 0.0, 0.9821, 0.0, 0.9732, 0.0, 0.8929, 0.0, 0.8839, 0.0, 0.9643, 0.0, 0.8929, 0.0, 0.9732, 0.0, 0.9643, 0.0, 0.9018, 0.0, 0.8929, 0.0, 0.9554, 0.0, 0.9018, 0.0, 0.9643, 0.0, 0.9554, 0.0, 0.9107, 0.0, 0.9018, 0.0, 0.9464, 0.0, 0.9107, 0.0, 0.9554, 0.0, 0.9464, 0.0, 0.9196, 0.0, 0.9107, 0.0, 0.9375, 0.0, 0.9196, 0.0, 0.9464, 0.0, 0.9375, 0.0, 0.9286, 0.0, 0.9196, 0.0, 0.1964, 0.0, 0.1964, 0.0, 0.1875, 0.0, 0.1875, 0.0, 0.6161, 0.0, 0.6161, 0.0, 0.6071, 0.0, 0.6071, 0.0, 0.75, 0.0, 0.75, 0.0, 0.7411, 0.0, 0.7411, 0.0, 0.8661, 0.0, 0.8661, 0.0, 0.8571, 0.0, 0.8571, 0.0, 0.2679, 0.0, 0.2679, 0.0, 0.2589, 0.0, 0.2589, 0.0, 0.1071, 0.0, 0.1071, 0.0, 0.09821, 0.0, 0.09821, 0.0, 1.0, 0.0, 1.0, 0.0, 0.9911, 0.0, 0.9911, 0.0, 0.6875, 0.0, 0.6875, 0.0, 0.6786, 0.0, 0.6786, 0.0, 0.1875, 0.0, 0.1875, 0.0, 0.1786, 0.0, 0.1786, 0.0, 0.3571, 0.0, 0.3571, 0.0, 0.3482, 0.0, 0.3482, 0.0, 0.7589, 0.0, 0.7589, 0.0, 0.75, 0.0, 0.75, 0.0, 0.875, 0.0, 0.875, 0.0, 0.8661, 0.0, 0.8661, 0.0, 0.5089, 0.0, 0.5089, 0.0, 0.5, 0.0, 0.5, 0.0, 0.09821, 0.0, 0.09821, 0.0, 0.08929, 0.0, 0.08929, 0.0, 0.1786, 0.0, 0.1786, 0.0, 0.1696, 0.0, 0.1696, 0.0, 0.9911, 0.0, 0.9911, 0.0, 0.9821, 0.0, 0.9821, 0.0, 0.625, 0.0, 0.625, 0.0, 0.6161, 0.0, 0.6161, 0.0, 0.7679, 0.0, 0.7679, 0.0, 0.7589, 0.0, 0.7589, 0.0, 0.6964, 0.0, 0.6964, 0.0, 0.6875, 0.0, 0.6875, 0.0, 0.8839, 0.0, 0.8839, 0.0, 0.875, 0.0, 0.875, 0.0, 0.2589, 0.0, 0.2589, 0.0, 0.25, 0.0, 0.25, 0.0, 0.08929, 0.0, 0.08929, 0.0, 0.08036, 0.0, 0.08036, 0.0, 0.1696, 0.0, 0.1696, 0.0, 0.1607, 0.0, 0.1607, 0.0, 0.9821, 0.0, 0.9821, 0.0, 0.9732, 0.0, 0.9732, 0.0, 0.1607, 0.0, 0.1607, 0.0, 0.1518, 0.0, 0.1518, 0.0, 0.6339, 0.0, 0.6339, 0.0, 0.625, 0.0, 0.625, 0.0, 0.7768, 0.0, 0.7768, 0.0, 0.7679, 0.0, 0.7679, 0.0, 0.3036, 0.0, 0.3036, 0.0, 0.2946, 0.0, 0.2946, 0.0, 0.8929, 0.0, 0.8929, 0.0, 0.8839, 0.0, 0.8839, 0.0, 0.08036, 0.0, 0.08036, 0.0, 0.07143, 0.0, 0.07143, 0.0, 0.9732, 0.0, 0.9732, 0.0, 0.9643, 0.0, 0.9643, 0.0, 0.3661, 0.0, 0.3661, 0.0, 0.3571, 0.0, 0.3571, 0.0, 0.3125, 0.0, 0.3125, 0.0, 0.3036, 0.0, 0.3036, 0.0, 0.7054, 0.0, 0.7054, 0.0, 0.6964, 0.0, 0.6964, 0.0, 0.5, 0.0, 0.5, 0.0, 0.4911, 0.0, 0.4911, 0.0, 0.7857, 0.0, 0.7857, 0.0, 0.7768, 0.0, 0.7768, 0.0, 0.3214, 0.0, 0.3214, 0.0, 0.3125, 0.0, 0.3125, 0.0, 0.4018, 0.0, 0.4018, 0.0, 0.3929, 0.0, 0.3929, 0.0, 0.9018, 0.0, 0.9018, 0.0, 0.8929, 0.0, 0.8929, 0.0, 0.07143, 0.0, 0.07143, 0.0, 0.0625, 0.0, 0.0625, 0.0, 0.5446, 0.0, 0.5446, 0.0, 0.5357, 0.0, 0.5357, 0.0, 0.4643, 0.0, 0.4643, 0.0, 0.4554, 0.0, 0.4554, 0.0, 0.9643, 0.0, 0.9643, 0.0, 0.9554, 0.0, 0.9554, 0.0, 0.6429, 0.0, 0.6429, 0.0, 0.6339, 0.0, 0.6339, 0.0, 0.25, 0.0, 0.25, 0.0, 0.2411, 0.0, 0.2411, 0.0, 0.5536, 0.0, 0.5536, 0.0, 0.5446, 0.0, 0.5446, 0.0, 0.7946, 0.0, 0.7946, 0.0, 0.7857, 0.0, 0.7857, 0.0, 0.4107, 0.0, 0.4107, 0.0, 0.4018, 0.0, 0.4018, 0.0, 0.9107, 0.0, 0.9107, 0.0, 0.9018, 0.0, 0.9018, 0.0, 0.0625, 0.0, 0.0625, 0.0, 0.05357, 0.0, 0.05357, 0.0, 0.5625, 0.0, 0.5625, 0.0, 0.5536, 0.0, 0.5536, 0.0, 0.4554, 0.0, 0.4554, 0.0, 0.4464, 0.0, 0.4464, 0.0, 0.9554, 0.0, 0.9554, 0.0, 0.9464, 0.0, 0.9464, 0.0, 0.375, 0.0, 0.375, 0.0, 0.3661, 0.0, 0.3661, 0.0, 0.4911, 0.0, 0.4911, 0.0, 0.4821, 0.0, 0.4821, 0.0, 0.5714, 0.0, 0.5714, 0.0, 0.5625, 0.0, 0.5625, 0.0, 0.8036, 0.0, 0.8036, 0.0, 0.7946, 0.0, 0.7946, 0.0, 0.2946, 0.0, 0.2946, 0.0, 0.2857, 0.0, 0.2857, 0.0, 0.4196, 0.0, 0.4196, 0.0, 0.4107, 0.0, 0.4107, 0.0, 0.9196, 0.0, 0.9196, 0.0, 0.9107, 0.0, 0.9107, 0.0, 0.05357, 0.0, 0.05357, 0.0, 0.04464, 0.0, 0.04464, 0.0, 0.4464, 0.0, 0.4464, 0.0, 0.4375, 0.0, 0.4375, 0.0, 0.9464, 0.0, 0.9464, 0.0, 0.9375, 0.0, 0.9375, 0.0, 0.6518, 0.0, 0.6518, 0.0, 0.6429, 0.0, 0.6429, 0.0, 0.2411, 0.0, 0.2411, 0.0, 0.2321, 0.0, 0.2321, 0.0, 0.3304, 0.0, 0.3304, 0.0, 0.3214, 0.0, 0.3214, 0.0, 0.9375, 0.0, 0.9375, 0.0, 0.9286, 0.0, 0.9286, 0.0, 0.8125, 0.0, 0.8125, 0.0, 0.8036, 0.0, 0.8036, 0.0, 0.5357, 0.0, 0.5357, 0.0, 0.5268, 0.0, 0.5268, 0.0, 0.4286, 0.0, 0.4286, 0.0, 0.4196, 0.0, 0.4196, 0.0, 0.9286, 0.0, 0.9286, 0.0, 0.9196, 0.0, 0.9196, 0.0, 0.04464, 0.0, 0.04464, 0.0, 0.03571, 0.0, 0.03571, 0.0, 0.4375, 0.0, 0.4375, 0.0, 0.4286, 0.0, 0.4286, 0.0, 0.6607, 0.0, 0.6607, 0.0, 0.6518, 0.0, 0.6518, 0.0, 0.5804, 0.0, 0.5804, 0.0, 0.5714, 0.0, 0.5714, 0.0, 0.3839, 0.0, 0.3839, 0.0, 0.375, 0.0, 0.375, 0.0, 0.8214, 0.0, 0.8214, 0.0, 0.8125, 0.0, 0.8125, 0.0, 0.1518, 0.0, 0.1518, 0.0, 0.1429, 0.0, 0.1429, 0.0, 0.4821, 0.0, 0.4821, 0.0, 0.4732, 0.0, 0.4732, 0.0, 0.03571, 0.0, 0.03571, 0.0, 0.02679, 0.0, 0.02679, 0.0, 0.5893, 0.0, 0.5893, 0.0, 0.5804, 0.0, 0.5804, 0.0, 0.2857, 0.0, 0.2857, 0.0, 0.2768, 0.0, 0.2768, 0.0, 0.7143, 0.0, 0.7143, 0.0, 0.7054, 0.0, 0.7054, 0.0, 0.6696, 0.0, 0.6696, 0.0, 0.6607, 0.0, 0.6607, 0.0, 0.8304, 0.0, 0.8304, 0.0, 0.8214, 0.0, 0.8214, 0.0, 0.1429, 0.0, 0.1429, 0.0, 0.1339, 0.0, 0.1339, 0.0, 0.2321, 0.0, 0.2321, 0.0, 0.2232, 0.0, 0.2232, 0.0, 0.02679, 0.0, 0.02679, 0.0, 0.01786, 0.0, 0.01786, 0.0, 0.3393, 0.0, 0.3393, 0.0, 0.3304, 0.0, 0.3304, 0.0, 0.5268, 0.0, 0.5268, 0.0, 0.5179, 0.0, 0.5179, 0.0, 0.2232, 0.0, 0.2232, 0.0, 0.2143, 0.0, 0.2143, 0.0, 0.7232, 0.0, 0.7232, 0.0, 0.7143, 0.0, 0.7143, 0.0, 0.8393, 0.0, 0.8393, 0.0, 0.8304, 0.0, 0.8304, 0.0, 0.1339, 0.0, 0.1339, 0.0, 0.125, 0.0, 0.125, 0.0, 0.01786, 0.0, 0.01786, 0.0, 0.008929, 0.0, 0.008929, 0.0, 0.5982, 0.0, 0.5982, 0.0, 0.5893, 0.0, 0.5893, 0.0, 0.3929, 0.0, 0.3929, 0.0, 0.3839, 0.0, 0.3839, 0.0, 0.2768, 0.0, 0.2768, 0.0, 0.2679, 0.0, 0.2679, 0.0, 0.4732, 0.0, 0.4732, 0.0, 0.4643, 0.0, 0.4643, 0.0, 0.7321, 0.0, 0.7321, 0.0, 0.7232, 0.0, 0.7232, 0.0, 0.8482, 0.0, 0.8482, 0.0, 0.8393, 0.0, 0.8393, 0.0, 0.125, 0.0, 0.125, 0.0, 0.1161, 0.0, 0.1161, 0.0, 0.2143, 0.0, 0.2143, 0.0, 0.2054, 0.0, 0.2054, 0.0, 0.008929, 0.0, 0.008929, 0.0, 0.0, 0.0, 0.0, 0.0, 0.3482, 0.0, 0.3482, 0.0, 0.3393, 0.0, 0.3393, 0.0, 0.5179, 0.0, 0.5179, 0.0, 0.5089, 0.0, 0.5089, 0.0, 0.7411, 0.0, 0.7411, 0.0, 0.7321, 0.0, 0.7321, 0.0, 0.6786, 0.0, 0.6786, 0.0, 0.6696, 0.0, 0.6696, 0.0, 0.8571, 0.0, 0.8571, 0.0, 0.8482, 0.0, 0.8482, 0.0, 0.1161, 0.0, 0.1161, 0.0, 0.1071, 0.0, 0.1071, 0.0, 0.2054, 0.0, 0.2054, 0.0, 0.1964, 0.0, 0.1964, 0.0, 0.0, 0.0, 0.0, 0.0, 1.0, 0.0, 1.0, 0.0, 0.6071, 0.0, 0.6071, 0.0, 0.5982, 0.0, 0.5982, 0.0, 1.0, 0.5, 1.0, 1.0, 0.9844, 1.0, 0.9844, 0.5, 0.9844, 0.5, 0.9844, 1.0, 0.9688, 1.0, 0.9688, 0.5, 0.9688, 0.5, 0.9688, 1.0, 0.9531, 1.0, 0.9531, 0.5, 0.9531, 0.5, 0.9531, 1.0, 0.9375, 1.0, 0.9375, 0.5, 0.9375, 0.5, 0.9375, 1.0, 0.9219, 1.0, 0.9219, 0.5, 0.9219, 0.5, 0.9219, 1.0, 0.9062, 1.0, 0.9062, 0.5, 0.9062, 0.5, 0.9062, 1.0, 0.8906, 1.0, 0.8906, 0.5, 0.8906, 0.5, 0.8906, 1.0, 0.875, 1.0, 0.875, 0.5, 0.875, 0.5, 0.875, 1.0, 0.8594, 1.0, 0.8594, 0.5, 0.8594, 0.5, 0.8594, 1.0, 0.8438, 1.0, 0.8438, 0.5, 0.8438, 0.5, 0.8438, 1.0, 0.8281, 1.0, 0.8281, 0.5, 0.8281, 0.5, 0.8281, 1.0, 0.8125, 1.0, 0.8125, 0.5, 0.8125, 0.5, 0.8125, 1.0, 0.7969, 1.0, 0.7969, 0.5, 0.7969, 0.5, 0.7969, 1.0, 0.7812, 1.0, 0.7812, 0.5, 0.7812, 0.5, 0.7812, 1.0, 0.7656, 1.0, 0.7656, 0.5, 0.7656, 0.5, 0.7656, 1.0, 0.75, 1.0, 0.75, 0.5, 0.75, 0.5, 0.75, 1.0, 0.7344, 1.0, 0.7344, 0.5, 0.7344, 0.5, 0.7344, 1.0, 0.7188, 1.0, 0.7188, 0.5, 0.7188, 0.5, 0.7188, 1.0, 0.7031, 1.0, 0.7031, 0.5, 0.7031, 0.5, 0.7031, 1.0, 0.6875, 1.0, 0.6875, 0.5, 0.6875, 0.5, 0.6875, 1.0, 0.6719, 1.0, 0.6719, 0.5, 0.6719, 0.5, 0.6719, 1.0, 0.6562, 1.0, 0.6562, 0.5, 0.6562, 0.5, 0.6562, 1.0, 0.6406, 1.0, 0.6406, 0.5, 0.6406, 0.5, 0.6406, 1.0, 0.625, 1.0, 0.625, 0.5, 0.625, 0.5, 0.625, 1.0, 0.6094, 1.0, 0.6094, 0.5, 0.6094, 0.5, 0.6094, 1.0, 0.5938, 1.0, 0.5938, 0.5, 0.5938, 0.5, 0.5938, 1.0, 0.5781, 1.0, 0.5781, 0.5, 0.5781, 0.5, 0.5781, 1.0, 0.5625, 1.0, 0.5625, 0.5, 0.5625, 0.5, 0.5625, 1.0, 0.5469, 1.0, 0.5469, 0.5, 0.5469, 0.5, 0.5469, 1.0, 0.5312, 1.0, 0.5312, 0.5, 0.5312, 0.5, 0.5312, 1.0, 0.5156, 1.0, 0.5156, 0.5, 0.5156, 0.5, 0.5156, 1.0, 0.5, 1.0, 0.5, 0.5, 0.5, 0.5, 0.5, 1.0, 0.4844, 1.0, 0.4844, 0.5, 0.4844, 0.5, 0.4844, 1.0, 0.4688, 1.0, 0.4688, 0.5, 0.4688, 0.5, 0.4688, 1.0, 0.4531, 1.0, 0.4531, 0.5, 0.4531, 0.5, 0.4531, 1.0, 0.4375, 1.0, 0.4375, 0.5, 0.4375, 0.5, 0.4375, 1.0, 0.4219, 1.0, 0.4219, 0.5, 0.4219, 0.5, 0.4219, 1.0, 0.4062, 1.0, 0.4062, 0.5, 0.4062, 0.5, 0.4062, 1.0, 0.3906, 1.0, 0.3906, 0.5, 0.3906, 0.5, 0.3906, 1.0, 0.375, 1.0, 0.375, 0.5, 0.375, 0.5, 0.375, 1.0, 0.3594, 1.0, 0.3594, 0.5, 0.3594, 0.5, 0.3594, 1.0, 0.3438, 1.0, 0.3438, 0.5, 0.3438, 0.5, 0.3438, 1.0, 0.3281, 1.0, 0.3281, 0.5, 0.3281, 0.5, 0.3281, 1.0, 0.3125, 1.0, 0.3125, 0.5, 0.3125, 0.5, 0.3125, 1.0, 0.2969, 1.0, 0.2969, 0.5, 0.2969, 0.5, 0.2969, 1.0, 0.2812, 1.0, 0.2812, 0.5, 0.2812, 0.5, 0.2812, 1.0, 0.2656, 1.0, 0.2656, 0.5, 0.2656, 0.5, 0.2656, 1.0, 0.25, 1.0, 0.25, 0.5, 0.25, 0.5, 0.25, 1.0, 0.2344, 1.0, 0.2344, 0.5, 0.2344, 0.5, 0.2344, 1.0, 0.2188, 1.0, 0.2188, 0.5, 0.2188, 0.5, 0.2188, 1.0, 0.2031, 1.0, 0.2031, 0.5, 0.2031, 0.5, 0.2031, 1.0, 0.1875, 1.0, 0.1875, 0.5, 0.1875, 0.5, 0.1875, 1.0, 0.1719, 1.0, 0.1719, 0.5, 0.1719, 0.5, 0.1719, 1.0, 0.1562, 1.0, 0.1562, 0.5, 0.1562, 0.5, 0.1562, 1.0, 0.1406, 1.0, 0.1406, 0.5, 0.1406, 0.5, 0.1406, 1.0, 0.125, 1.0, 0.125, 0.5, 0.125, 0.5, 0.125, 1.0, 0.1094, 1.0, 0.1094, 0.5, 0.1094, 0.5, 0.1094, 1.0, 0.09375, 1.0, 0.09375, 0.5, 0.09375, 0.5, 0.09375, 1.0, 0.07812, 1.0, 0.07812, 0.5, 0.07812, 0.5, 0.07812, 1.0, 0.0625, 1.0, 0.0625, 0.5, 0.0625, 0.5, 0.0625, 1.0, 0.04688, 1.0, 0.04688, 0.5, 0.04688, 0.5, 0.04688, 1.0, 0.03125, 1.0, 0.03125, 0.5, 0.1875, 1.0, 0.2031, 1.0, 0.2031, 1.0, 0.1875, 1.0, 0.03125, 0.5, 0.03125, 1.0, 0.01562, 1.0, 0.01562, 0.5, 0.01562, 0.5, 0.01562, 1.0, 0.0, 1.0, 0.0, 0.5, 0.7265, 0.01116, 0.75, 0.01, 0.75, 0.01, 0.7265, 0.01116, 0.75, 0.49, 0.7735, 0.4888, 0.7968, 0.4854, 0.8197, 0.4797, 0.8418, 0.4717, 0.8631, 0.4617, 0.8833, 0.4496, 0.9023, 0.4355, 0.9197, 0.4197, 0.9355, 0.4023, 0.9496, 0.3833, 0.9617, 0.3631, 0.9717, 0.3418, 0.9797, 0.3197, 0.9854, 0.2968, 0.9888, 0.2735, 0.99, 0.25, 0.9888, 0.2265, 0.9854, 0.2032, 0.9797, 0.1803, 0.9717, 0.1582, 0.9617, 0.1369, 0.9496, 0.1167, 0.9355, 0.09775, 0.9197, 0.08029, 0.9023, 0.06448, 0.8833, 0.05045, 0.8631, 0.03834, 0.8418, 0.02827, 0.8197, 0.02033, 0.7968, 0.01461, 0.7735, 0.01116, 0.75, 0.01, 0.7265, 0.01116, 0.7032, 0.01461, 0.6803, 0.02033, 0.6582, 0.02827, 0.6369, 0.03834, 0.6167, 0.05045, 0.5977, 0.06448, 0.5803, 0.08029, 0.5645, 0.09775, 0.5504, 0.1167, 0.5383, 0.1369, 0.5283, 0.1582, 0.5203, 0.1803, 0.5146, 0.2032, 0.5112, 0.2265, 0.51, 0.25, 0.5112, 0.2735, 0.5146, 0.2968, 0.5203, 0.3197, 0.5283, 0.3418, 0.5383, 0.3631, 0.5504, 0.3833, 0.5645, 0.4023, 0.5803, 0.4197, 0.5977, 0.4355, 0.6167, 0.4496, 0.6369, 0.4617, 0.6582, 0.4717, 0.6803, 0.4797, 0.7032, 0.4854, 0.7265, 0.4888, 0.375, 0.5, 0.3594, 0.5, 0.3594, 0.5, 0.375, 0.5, 0.1094, 0.5, 0.09375, 0.5, 0.09375, 0.5, 0.1094, 0.5, 0.75, 0.01, 0.7735, 0.01116, 0.7735, 0.01116, 0.75, 0.01, 0.7735, 0.01116, 0.7968, 0.01461, 0.7968, 0.01461, 0.7735, 0.01116, 0.9219, 0.5, 0.9062, 0.5, 0.9062, 0.5, 0.9219, 0.5, 0.6562, 0.5, 0.6406, 0.5, 0.6406, 0.5, 0.6562, 0.5, 0.7968, 0.01461, 0.8197, 0.02033, 0.8197, 0.02033, 0.7968, 0.01461, 0.3906, 0.5, 0.375, 0.5, 0.375, 0.5, 0.3906, 0.5, 0.125, 0.5, 0.1094, 0.5, 0.1094, 0.5, 0.125, 0.5, 0.8197, 0.02033, 0.8418, 0.02827, 0.8418, 0.02827, 0.8197, 0.02033, 0.8418, 0.02827, 0.8631, 0.03834, 0.8631, 0.03834, 0.8418, 0.02827, 0.9375, 0.5, 0.9219, 0.5, 0.9219, 0.5, 0.9375, 0.5, 0.6719, 0.5, 0.6562, 0.5, 0.6562, 0.5, 0.6719, 0.5, 0.8631, 0.03834, 0.8833, 0.05045, 0.8833, 0.05045, 0.8631, 0.03834, 0.4062, 0.5, 0.3906, 0.5, 0.3906, 0.5, 0.4062, 0.5, 0.1406, 0.5, 0.125, 0.5, 0.125, 0.5, 0.1406, 0.5, 0.8833, 0.05045, 0.9023, 0.06448, 0.9023, 0.06448, 0.8833, 0.05045, 0.9023, 0.06448, 0.9197, 0.08029, 0.9197, 0.08029, 0.9023, 0.06448, 0.9531, 0.5, 0.9375, 0.5, 0.9375, 0.5, 0.9531, 0.5, 0.6875, 0.5, 0.6719, 0.5, 0.6719, 0.5, 0.6875, 0.5, 0.9197, 0.08029, 0.9355, 0.09775, 0.9355, 0.09775, 0.9197, 0.08029, 0.4219, 0.5, 0.4062, 0.5, 0.4062, 0.5, 0.4219, 0.5, 0.1562, 0.5, 0.1406, 0.5, 0.1406, 0.5, 0.1562, 0.5, 0.9355, 0.09775, 0.9496, 0.1167, 0.9496, 0.1167, 0.9355, 0.09775, 0.9496, 0.1167, 0.9617, 0.1369, 0.9617, 0.1369, 0.9496, 0.1167, 0.9688, 0.5, 0.9531, 0.5, 0.9531, 0.5, 0.9688, 0.5, 0.7031, 0.5, 0.6875, 0.5, 0.6875, 0.5, 0.7031, 0.5, 0.9617, 0.1369, 0.9717, 0.1582, 0.9717, 0.1582, 0.9617, 0.1369, 0.4375, 0.5, 0.4219, 0.5, 0.4219, 0.5, 0.4375, 0.5, 0.1719, 0.5, 0.1562, 0.5, 0.1562, 0.5, 0.1719, 0.5, 0.9717, 0.1582, 0.9797, 0.1803, 0.9797, 0.1803, 0.9717, 0.1582, 0.9797, 0.1803, 0.9854, 0.2032, 0.9854, 0.2032, 0.9797, 0.1803, 0.9844, 0.5, 0.9688, 0.5, 0.9688, 0.5, 0.9844, 0.5, 0.7188, 0.5, 0.7031, 0.5, 0.7031, 0.5, 0.7188, 0.5, 0.9854, 0.2032, 0.9888, 0.2265, 0.9888, 0.2265, 0.9854, 0.2032, 0.4531, 0.5, 0.4375, 0.5, 0.4375, 0.5, 0.4531, 0.5, 0.1875, 0.5, 0.1719, 0.5, 0.1719, 0.5, 0.1875, 0.5, 0.9888, 0.2265, 0.99, 0.25, 0.99, 0.25, 0.9888, 0.2265, 0.99, 0.25, 0.9888, 0.2735, 0.9888, 0.2735, 0.99, 0.25, 0.7344, 0.5, 0.7188, 0.5, 0.7188, 0.5, 0.7344, 0.5, 0.9888, 0.2735, 0.9854, 0.2968, 0.9854, 0.2968, 0.9888, 0.2735, 0.4688, 0.5, 0.4531, 0.5, 0.4531, 0.5, 0.4688, 0.5, 1.0, 0.5, 0.9844, 0.5, 0.9844, 0.5, 1.0, 0.5, 0.2031, 0.5, 0.1875, 0.5, 0.1875, 0.5, 0.2031, 0.5, 0.9854, 0.2968, 0.9797, 0.3197, 0.9797, 0.3197, 0.9854, 0.2968, 0.9797, 0.3197, 0.9717, 0.3418, 0.9717, 0.3418, 0.9797, 0.3197, 0.75, 0.49, 0.7265, 0.4888, 0.7265, 0.4888, 0.75, 0.49, 0.75, 0.5, 0.7344, 0.5, 0.7344, 0.5, 0.75, 0.5, 0.9717, 0.3418, 0.9617, 0.3631, 0.9617, 0.3631, 0.9717, 0.3418, 0.4844, 0.5, 0.4688, 0.5, 0.4688, 0.5, 0.4844, 0.5, 0.7265, 0.4888, 0.7032, 0.4854, 0.7032, 0.4854, 0.7265, 0.4888, 0.2188, 0.5, 0.2031, 0.5, 0.2031, 0.5, 0.2188, 0.5, 0.9617, 0.3631, 0.9496, 0.3833, 0.9496, 0.3833, 0.9617, 0.3631, 0.7032, 0.4854, 0.6803, 0.4797, 0.6803, 0.4797, 0.7032, 0.4854, 0.9496, 0.3833, 0.9355, 0.4023, 0.9355, 0.4023, 0.9496, 0.3833, 0.6803, 0.4797, 0.6582, 0.4717, 0.6582, 0.4717, 0.6803, 0.4797, 0.7656, 0.5, 0.75, 0.5, 0.75, 0.5, 0.7656, 0.5, 0.9355, 0.4023, 0.9197, 0.4197, 0.9197, 0.4197, 0.9355, 0.4023, 0.5, 0.5, 0.4844, 0.5, 0.4844, 0.5, 0.5, 0.5, 0.6582, 0.4717, 0.6369, 0.4617, 0.6369, 0.4617, 0.6582, 0.4717, 0.2344, 0.5, 0.2188, 0.5, 0.2188, 0.5, 0.2344, 0.5, 0.9197, 0.4197, 0.9023, 0.4355, 0.9023, 0.4355, 0.9197, 0.4197, 0.6369, 0.4617, 0.6167, 0.4496, 0.6167, 0.4496, 0.6369, 0.4617, 0.4688, 0.5, 0.4531, 0.5, 0.4531, 0.5, 0.4688, 0.5, 0.875, 0.5, 0.8594, 0.5, 0.8594, 0.5, 0.875, 0.5, 0.3281, 0.5, 0.3125, 0.5, 0.3125, 0.5, 0.3281, 0.5, 0.7344, 0.5, 0.7188, 0.5, 0.7188, 0.5, 0.7344, 0.5, 0.1875, 0.5, 0.1719, 0.5, 0.1719, 0.5, 0.1875, 0.5, 1.0, 0.5, 0.9844, 0.5, 0.9844, 0.5, 1.0, 0.5, 0.5938, 0.5, 0.5781, 0.5, 0.5781, 0.5, 0.5938, 0.5, 0.04688, 0.5, 0.03125, 0.5, 0.03125, 0.5, 0.04688, 0.5, 0.4531, 0.5, 0.4375, 0.5, 0.4375, 0.5, 0.4531, 0.5, 0.8594, 0.5, 0.8438, 0.5, 0.8438, 0.5, 0.8594, 0.5, 0.2188, 0.5, 0.2031, 0.5, 0.2031, 0.5, 0.2188, 0.5, 0.7188, 0.5, 0.7031, 0.5, 0.7031, 0.5, 0.7188, 0.5, 0.1719, 0.5, 0.1562, 0.5, 0.1562, 0.5, 0.1719, 0.5, 0.5781, 0.5, 0.5625, 0.5, 0.5625, 0.5, 0.5781, 0.5, 0.03125, 0.5, 0.01562, 0.5, 0.01562, 0.5, 0.03125, 0.5, 0.9844, 0.5, 0.9688, 0.5, 0.9688, 0.5, 0.9844, 0.5, 0.4375, 0.5, 0.4219, 0.5, 0.4219, 0.5, 0.4375, 0.5, 0.8438, 0.5, 0.8281, 0.5, 0.8281, 0.5, 0.8438, 0.5, 0.5146, 0.2032, 0.5203, 0.1803, 0.5203, 0.1803, 0.5146, 0.2032, 0.7031, 0.5, 0.6875, 0.5, 0.6875, 0.5, 0.7031, 0.5, 0.1562, 0.5, 0.1406, 0.5, 0.1406, 0.5, 0.1562, 0.5, 0.5625, 0.5, 0.5469, 0.5, 0.5469, 0.5, 0.5625, 0.5, 0.01562, 0.5, 0.0, 0.5, 0.0, 0.5, 0.01562, 0.5, 0.9688, 0.5, 0.9531, 0.5, 0.9531, 0.5, 0.9688, 0.5, 0.4219, 0.5, 0.4062, 0.5, 0.4062, 0.5, 0.4219, 0.5, 0.8281, 0.5, 0.8125, 0.5, 0.8125, 0.5, 0.8281, 0.5, 0.2344, 0.5, 0.2188, 0.5, 0.2188, 0.5, 0.2344, 0.5, 0.6875, 0.5, 0.6719, 0.5, 0.6719, 0.5, 0.6875, 0.5, 0.1406, 0.5, 0.125, 0.5, 0.125, 0.5, 0.1406, 0.5, 0.5469, 0.5, 0.5312, 0.5, 0.5312, 0.5, 0.5469, 0.5, 0.9531, 0.5, 0.9375, 0.5, 0.9375, 0.5, 0.9531, 0.5, 0.4062, 0.5, 0.3906, 0.5, 0.3906, 0.5, 0.4062, 0.5, 0.8125, 0.5, 0.7969, 0.5, 0.7969, 0.5, 0.8125, 0.5, 0.5203, 0.1803, 0.5283, 0.1582, 0.5283, 0.1582, 0.5203, 0.1803, 0.6719, 0.5, 0.6562, 0.5, 0.6562, 0.5, 0.6719, 0.5, 0.125, 0.5, 0.1094, 0.5, 0.1094, 0.5, 0.125, 0.5, 0.5312, 0.5, 0.5156, 0.5, 0.5156, 0.5, 0.5312, 0.5, 0.9375, 0.5, 0.9219, 0.5, 0.9219, 0.5, 0.9375, 0.5, 0.3906, 0.5, 0.375, 0.5, 0.375, 0.5, 0.3906, 0.5, 0.7969, 0.5, 0.7812, 0.5, 0.7812, 0.5, 0.7969, 0.5, 0.5283, 0.3418, 0.5203, 0.3197, 0.5203, 0.3197, 0.5283, 0.3418, 0.6562, 0.5, 0.6406, 0.5, 0.6406, 0.5, 0.6562, 0.5, 0.1094, 0.5, 0.09375, 0.5, 0.09375, 0.5, 0.1094, 0.5, 0.5156, 0.5, 0.5, 0.5, 0.5, 0.5, 0.5156, 0.5, 0.9219, 0.5, 0.9062, 0.5, 0.9062, 0.5, 0.9219, 0.5, 0.375, 0.5, 0.3594, 0.5, 0.3594, 0.5, 0.375, 0.5, 0.7812, 0.5, 0.7656, 0.5, 0.7656, 0.5, 0.7812, 0.5, 0.1875, 0.5, 0.1875, 0.5, 0.1875, 0.5, 0.1875, 0.5, 0.6406, 0.5, 0.625, 0.5, 0.625, 0.5, 0.6406, 0.5, 0.09375, 0.5, 0.07812, 0.5, 0.07812, 0.5, 0.09375, 0.5, 0.5, 0.5, 0.4844, 0.5, 0.4844, 0.5, 0.5, 0.5, 0.9062, 0.5, 0.8906, 0.5, 0.8906, 0.5, 0.9062, 0.5, 0.3594, 0.5, 0.3438, 0.5, 0.3438, 0.5, 0.3594, 0.5, 0.7656, 0.5, 0.75, 0.5, 0.75, 0.5, 0.7656, 0.5, 0.25, 0.5, 0.2344, 0.5, 0.2344, 0.5, 0.25, 0.5, 0.625, 0.5, 0.6094, 0.5, 0.6094, 0.5, 0.625, 0.5, 0.07812, 0.5, 0.0625, 0.5, 0.0625, 0.5, 0.07812, 0.5, 0.4844, 0.5, 0.4688, 0.5, 0.4688, 0.5, 0.4844, 0.5, 0.8906, 0.5, 0.875, 0.5, 0.875, 0.5, 0.8906, 0.5, 0.3438, 0.5, 0.3281, 0.5, 0.3281, 0.5, 0.3438, 0.5, 0.75, 0.5, 0.7344, 0.5, 0.7344, 0.5, 0.75, 0.5, 0.5203, 0.3197, 0.5146, 0.2968, 0.5146, 0.2968, 0.5203, 0.3197, 0.6094, 0.5, 0.5938, 0.5, 0.5938, 0.5, 0.6094, 0.5, 0.0625, 0.5, 0.04688, 0.5, 0.04688, 0.5, 0.0625, 0.5, 0.6406, 0.5, 0.625, 0.5, 0.625, 0.5, 0.6406, 0.5, 0.9062, 0.5, 0.8906, 0.5, 0.8906, 0.5, 0.9062, 0.5, 0.7032, 0.01461, 0.7265, 0.01116, 0.7265, 0.01116, 0.7032, 0.01461, 0.6803, 0.02033, 0.7032, 0.01461, 0.7032, 0.01461, 0.6803, 0.02033, 0.09375, 0.5, 0.07812, 0.5, 0.07812, 0.5, 0.09375, 0.5, 0.3594, 0.5, 0.3438, 0.5, 0.3438, 0.5, 0.3594, 0.5, 0.6582, 0.02827, 0.6803, 0.02033, 0.6803, 0.02033, 0.6582, 0.02827, 0.625, 0.5, 0.6094, 0.5, 0.6094, 0.5, 0.625, 0.5, 0.8906, 0.5, 0.875, 0.5, 0.875, 0.5, 0.8906, 0.5, 0.6369, 0.03834, 0.6582, 0.02827, 0.6582, 0.02827, 0.6369, 0.03834, 0.6167, 0.05045, 0.6369, 0.03834, 0.6369, 0.03834, 0.6167, 0.05045, 0.07812, 0.5, 0.0625, 0.5, 0.0625, 0.5, 0.07812, 0.5, 0.3438, 0.5, 0.3281, 0.5, 0.3281, 0.5, 0.3438, 0.5, 0.5977, 0.06448, 0.6167, 0.05045, 0.6167, 0.05045, 0.5977, 0.06448, 0.6094, 0.5, 0.5938, 0.5, 0.5938, 0.5, 0.6094, 0.5, 0.875, 0.5, 0.8594, 0.5, 0.8594, 0.5, 0.875, 0.5, 0.5803, 0.08029, 0.5977, 0.06448, 0.5977, 0.06448, 0.5803, 0.08029, 0.5645, 0.09775, 0.5803, 0.08029, 0.5803, 0.08029, 0.5645, 0.09775, 0.0625, 0.5, 0.04688, 0.5, 0.04688, 0.5, 0.0625, 0.5, 0.3281, 0.5, 0.3125, 0.5, 0.3125, 0.5, 0.3281, 0.5, 0.5504, 0.1167, 0.5645, 0.09775, 0.5645, 0.09775, 0.5504, 0.1167, 0.5938, 0.5, 0.5781, 0.5, 0.5781, 0.5, 0.5938, 0.5, 0.8594, 0.5, 0.8438, 0.5, 0.8438, 0.5, 0.8594, 0.5, 0.5383, 0.1369, 0.5504, 0.1167, 0.5504, 0.1167, 0.5383, 0.1369, 0.5283, 0.1582, 0.5383, 0.1369, 0.5383, 0.1369, 0.5283, 0.1582, 0.04688, 0.5, 0.03125, 0.5, 0.03125, 0.5, 0.04688, 0.5, 0.3125, 0.5, 0.2969, 0.5, 0.2969, 0.5, 0.3125, 0.5, 0.5203, 0.1803, 0.5283, 0.1582, 0.5283, 0.1582, 0.5203, 0.1803, 0.5781, 0.5, 0.5625, 0.5, 0.5625, 0.5, 0.5781, 0.5, 0.8438, 0.5, 0.8281, 0.5, 0.8281, 0.5, 0.8438, 0.5, 0.5146, 0.2032, 0.5203, 0.1803, 0.5203, 0.1803, 0.5146, 0.2032, 0.5112, 0.2265, 0.5146, 0.2032, 0.5146, 0.2032, 0.5112, 0.2265, 0.03125, 0.5, 0.01562, 0.5, 0.01562, 0.5, 0.03125, 0.5, 0.2969, 0.5, 0.2812, 0.5, 0.2812, 0.5, 0.2969, 0.5, 0.51, 0.25, 0.5112, 0.2265, 0.5112, 0.2265, 0.51, 0.25, 0.5625, 0.5, 0.5469, 0.5, 0.5469, 0.5, 0.5625, 0.5, 0.8281, 0.5, 0.8125, 0.5, 0.8125, 0.5, 0.8281, 0.5, 0.5112, 0.2735, 0.51, 0.25, 0.51, 0.25, 0.5112, 0.2735, 0.5146, 0.2968, 0.5112, 0.2735, 0.5112, 0.2735, 0.5146, 0.2968, 0.01562, 0.5, 0.0, 0.5, 0.0, 0.5, 0.01562, 0.5, 0.2812, 0.5, 0.2656, 0.5, 0.2656, 0.5, 0.2812, 0.5, 0.5203, 0.3197, 0.5146, 0.2968, 0.5146, 0.2968, 0.5203, 0.3197, 0.5469, 0.5, 0.5312, 0.5, 0.5312, 0.5, 0.5469, 0.5, 0.8125, 0.5, 0.7969, 0.5, 0.7969, 0.5, 0.8125, 0.5, 0.5283, 0.3418, 0.5203, 0.3197, 0.5203, 0.3197, 0.5283, 0.3418, 0.7735, 0.4888, 0.75, 0.49, 0.75, 0.49, 0.7735, 0.4888, 0.5383, 0.3631, 0.5283, 0.3418, 0.5283, 0.3418, 0.5383, 0.3631, 0.7968, 0.4854, 0.7735, 0.4888, 0.7735, 0.4888, 0.7968, 0.4854, 0.2656, 0.5, 0.25, 0.5, 0.25, 0.5, 0.2656, 0.5, 0.5504, 0.3833, 0.5383, 0.3631, 0.5383, 0.3631, 0.5504, 0.3833, 0.5312, 0.5, 0.5156, 0.5, 0.5156, 0.5, 0.5312, 0.5, 0.8197, 0.4797, 0.7968, 0.4854, 0.7968, 0.4854, 0.8197, 0.4797, 0.7969, 0.5, 0.7812, 0.5, 0.7812, 0.5, 0.7969, 0.5, 0.5645, 0.4023, 0.5504, 0.3833, 0.5504, 0.3833, 0.5645, 0.4023, 0.8418, 0.4717, 0.8197, 0.4797, 0.8197, 0.4797, 0.8418, 0.4717, 0.5803, 0.4197, 0.5645, 0.4023, 0.5645, 0.4023, 0.5803, 0.4197, 0.8631, 0.4617, 0.8418, 0.4717, 0.8418, 0.4717, 0.8631, 0.4617, 0.25, 0.5, 0.2344, 0.5, 0.2344, 0.5, 0.25, 0.5, 0.5977, 0.4355, 0.5803, 0.4197, 0.5803, 0.4197, 0.5977, 0.4355, 0.5156, 0.5, 0.5, 0.5, 0.5, 0.5, 0.5156, 0.5, 0.8833, 0.4496, 0.8631, 0.4617, 0.8631, 0.4617, 0.8833, 0.4496, 0.7812, 0.5, 0.7656, 0.5, 0.7656, 0.5, 0.7812, 0.5, 0.6167, 0.4496, 0.5977, 0.4355, 0.5977, 0.4355, 0.6167, 0.4496, 0.9023, 0.4355, 0.8833, 0.4496, 0.8833, 0.4496, 0.9023, 0.4355, 0.2735, 0.4888, 0.25, 0.49, 0.2265, 0.4888, 0.2032, 0.4854, 0.1803, 0.4797, 0.1582, 0.4717, 0.1369, 0.4617, 0.1167, 0.4496, 0.09775, 0.4355, 0.08029, 0.4197, 0.06448, 0.4023, 0.1234, 0.3959, 0.1235, 0.3967, 0.1237, 0.3974, 0.1241, 0.3981, 0.1247, 0.3986, 0.1254, 0.399, 0.1262, 0.3993, 0.1272, 0.3994, 0.1284, 0.3995, 0.1855, 0.3995, 0.1866, 0.3994, 0.1876, 0.3992, 0.1885, 0.3989, 0.1893, 0.3985, 0.1901, 0.3979, 0.1907, 0.3972, 0.1913, 0.3964, 0.1918, 0.3954, 0.2484, 0.275, 0.2488, 0.2744, 0.2491, 0.2739, 0.2494, 0.2737, 0.2498, 0.2736, 0.2501, 0.2737, 0.2505, 0.2739, 0.2508, 0.2744, 0.2511, 0.275, 0.3077, 0.3954, 0.3082, 0.3964, 0.3088, 0.3972, 0.3095, 0.3979, 0.3102, 0.3985, 0.3111, 0.3989, 0.312, 0.3992, 0.313, 0.3994, 0.3141, 0.3995, 0.372, 0.3995, 0.3728, 0.3995, 0.3735, 0.3994, 0.3741, 0.3993, 0.3747, 0.3991, 0.3752, 0.3989, 0.3756, 0.3986, 0.376, 0.3983, 0.3763, 0.3979, 0.3766, 0.3975, 0.3768, 0.397, 0.3768, 0.3965, 0.3768, 0.3959, 0.4355, 0.4023, 0.4197, 0.4197, 0.4023, 0.4355, 0.3833, 0.4496, 0.3631, 0.4617, 0.3418, 0.4717, 0.3197, 0.4797, 0.2968, 0.4854, 0.5938, 1.0, 0.6094, 1.0, 0.6094, 1.0, 0.5938, 1.0, 0.04688, 1.0, 0.0625, 1.0, 0.0625, 1.0, 0.04688, 1.0, 0.4531, 1.0, 0.4688, 1.0, 0.4688, 1.0, 0.4531, 1.0, 0.8594, 1.0, 0.875, 1.0, 0.875, 1.0, 0.8594, 1.0, 0.3125, 1.0, 0.3281, 1.0, 0.3281, 1.0, 0.3125, 1.0, 0.7188, 1.0, 0.7344, 1.0, 0.7344, 1.0, 0.7188, 1.0, 0.1719, 1.0, 0.1875, 1.0, 0.1875, 1.0, 0.1719, 1.0, 0.9844, 1.0, 1.0, 1.0, 1.0, 1.0, 0.9844, 1.0, 0.5781, 1.0, 0.5938, 1.0, 0.5938, 1.0, 0.5781, 1.0, 0.03125, 1.0, 0.04688, 1.0, 0.04688, 1.0, 0.03125, 1.0, 0.4375, 1.0, 0.4531, 1.0, 0.4531, 1.0, 0.4375, 1.0, 0.8438, 1.0, 0.8594, 1.0, 0.8594, 1.0, 0.8438, 1.0, 0.2969, 1.0, 0.3125, 1.0, 0.3125, 1.0, 0.2969, 1.0, 0.7031, 1.0, 0.7188, 1.0, 0.7188, 1.0, 0.7031, 1.0, 0.1562, 1.0, 0.1719, 1.0, 0.1719, 1.0, 0.1562, 1.0, 0.5625, 1.0, 0.5781, 1.0, 0.5781, 1.0, 0.5625, 1.0, 0.01562, 1.0, 0.03125, 1.0, 0.03125, 1.0, 0.01562, 1.0, 0.9688, 1.0, 0.9844, 1.0, 0.9844, 1.0, 0.9688, 1.0, 0.4219, 1.0, 0.4375, 1.0, 0.4375, 1.0, 0.4219, 1.0, 0.8281, 1.0, 0.8438, 1.0, 0.8438, 1.0, 0.8281, 1.0, 0.2812, 1.0, 0.2969, 1.0, 0.2969, 1.0, 0.2812, 1.0, 0.6875, 1.0, 0.7031, 1.0, 0.7031, 1.0, 0.6875, 1.0, 0.1406, 1.0, 0.1562, 1.0, 0.1562, 1.0, 0.1406, 1.0, 0.5469, 1.0, 0.5625, 1.0, 0.5625, 1.0, 0.5469, 1.0, 0.0, 1.0, 0.01562, 1.0, 0.01562, 1.0, 0.0, 1.0, 0.9531, 1.0, 0.9688, 1.0, 0.9688, 1.0, 0.9531, 1.0, 0.4062, 1.0, 0.4219, 1.0, 0.4219, 1.0, 0.4062, 1.0, 0.8125, 1.0, 0.8281, 1.0, 0.8281, 1.0, 0.8125, 1.0, 0.2656, 1.0, 0.2812, 1.0, 0.2812, 1.0, 0.2656, 1.0, 0.6719, 1.0, 0.6875, 1.0, 0.6875, 1.0, 0.6719, 1.0, 0.125, 1.0, 0.1406, 1.0, 0.1406, 1.0, 0.125, 1.0, 0.5312, 1.0, 0.5469, 1.0, 0.5469, 1.0, 0.5312, 1.0, 0.9375, 1.0, 0.9531, 1.0, 0.9531, 1.0, 0.9375, 1.0, 0.3906, 1.0, 0.4062, 1.0, 0.4062, 1.0, 0.3906, 1.0, 0.7969, 1.0, 0.8125, 1.0, 0.8125, 1.0, 0.7969, 1.0, 0.25, 1.0, 0.2656, 1.0, 0.2656, 1.0, 0.25, 1.0, 0.6562, 1.0, 0.6719, 1.0, 0.6719, 1.0, 0.6562, 1.0, 0.1094, 1.0, 0.125, 1.0, 0.125, 1.0, 0.1094, 1.0, 0.5156, 1.0, 0.5312, 1.0, 0.5312, 1.0, 0.5156, 1.0, 0.9219, 1.0, 0.9375, 1.0, 0.9375, 1.0, 0.9219, 1.0, 0.375, 1.0, 0.3906, 1.0, 0.3906, 1.0, 0.375, 1.0, 0.7812, 1.0, 0.7969, 1.0, 0.7969, 1.0, 0.7812, 1.0, 0.2344, 1.0, 0.25, 1.0, 0.25, 1.0, 0.2344, 1.0, 0.6406, 1.0, 0.6562, 1.0, 0.6562, 1.0, 0.6406, 1.0, 0.09375, 1.0, 0.1094, 1.0, 0.1094, 1.0, 0.09375, 1.0, 0.5, 1.0, 0.5156, 1.0, 0.5156, 1.0, 0.5, 1.0, 0.9062, 1.0, 0.9219, 1.0, 0.9219, 1.0, 0.9062, 1.0, 0.3594, 1.0, 0.375, 1.0, 0.375, 1.0, 0.3594, 1.0, 0.7656, 1.0, 0.7812, 1.0, 0.7812, 1.0, 0.7656, 1.0, 0.2188, 1.0, 0.2344, 1.0, 0.2344, 1.0, 0.2188, 1.0, 0.625, 1.0, 0.6406, 1.0, 0.6406, 1.0, 0.625, 1.0, 0.07812, 1.0, 0.09375, 1.0, 0.09375, 1.0, 0.07812, 1.0, 0.4844, 1.0, 0.5, 1.0, 0.5, 1.0, 0.4844, 1.0, 0.8906, 1.0, 0.9062, 1.0, 0.9062, 1.0, 0.8906, 1.0, 0.3438, 1.0, 0.3594, 1.0, 0.3594, 1.0, 0.3438, 1.0, 0.75, 1.0, 0.7656, 1.0, 0.7656, 1.0, 0.75, 1.0, 0.2031, 1.0, 0.2188, 1.0, 0.2188, 1.0, 0.2031, 1.0, 0.6094, 1.0, 0.625, 1.0, 0.625, 1.0, 0.6094, 1.0, 0.0625, 1.0, 0.07812, 1.0, 0.07812, 1.0, 0.0625, 1.0, 0.4688, 1.0, 0.4844, 1.0, 0.4844, 1.0, 0.4688, 1.0, 0.875, 1.0, 0.8906, 1.0, 0.8906, 1.0, 0.875, 1.0, 0.3281, 1.0, 0.3438, 1.0, 0.3438, 1.0, 0.3281, 1.0, 0.7344, 1.0, 0.75, 1.0, 0.75, 1.0, 0.7344, 1.0, 0.4355, 0.4023, 0.3768, 0.3959, 0.3768, 0.3953, 0.3766, 0.3946, 0.3764, 0.3939, 0.3761, 0.3931, 0.2819, 0.2057, 0.2818, 0.2054, 0.2817, 0.2052, 0.2816, 0.2049, 0.2816, 0.2045, 0.2815, 0.2042, 0.2815, 0.2038, 0.2815, 0.2034, 0.2815, 0.203, 0.2815, 0.08839, 0.2814, 0.08784, 0.2814, 0.0873, 0.2812, 0.08679, 0.2811, 0.0863, 0.2809, 0.08583, 0.2806, 0.08538, 0.2803, 0.08495, 0.2799, 0.08454, 0.2795, 0.08417, 0.2791, 0.08385, 0.2786, 0.08358, 0.2781, 0.08335, 0.2776, 0.08318, 0.2771, 0.08306, 0.2766, 0.08298, 0.276, 0.08296, 0.2235, 0.08296, 0.223, 0.08298, 0.2224, 0.08306, 0.2219, 0.08318, 0.2214, 0.08335, 0.2209, 0.08358, 0.2205, 0.08385, 0.2201, 0.08417, 0.2197, 0.08454, 0.2193, 0.08495, 0.219, 0.08538, 0.2187, 0.08583, 0.2185, 0.0863, 0.2183, 0.08679, 0.2182, 0.0873, 0.2181, 0.08784, 0.2181, 0.08839, 0.2181, 0.203, 0.2181, 0.2034, 0.218, 0.2038, 0.218, 0.2042, 0.218, 0.2045, 0.2179, 0.2049, 0.2178, 0.2052, 0.2177, 0.2054, 0.2176, 0.2057, 0.1243, 0.3931, 0.1241, 0.3936, 0.1239, 0.394, 0.1238, 0.3944, 0.1237, 0.3947, 0.1236, 0.3951, 0.1235, 0.3954, 0.1234, 0.3956, 0.1234, 0.3959, 0.06448, 0.4023, 0.05045, 0.3833, 0.03834, 0.3631, 0.02827, 0.3418, 0.02033, 0.3197, 0.01461, 0.2968, 0.01116, 0.2735, 0.01, 0.25, 0.01116, 0.2265, 0.01461, 0.2032, 0.02033, 0.1803, 0.02827, 0.1582, 0.03834, 0.1369, 0.05045, 0.1167, 0.06448, 0.09775, 0.08029, 0.08029, 0.09775, 0.06448, 0.1167, 0.05045, 0.1369, 0.03834, 0.1582, 0.02827, 0.1803, 0.02033, 0.2032, 0.01461, 0.2265, 0.01116, 0.25, 0.01, 0.2735, 0.01116, 0.2968, 0.01461, 0.3197, 0.02033, 0.3418, 0.02827, 0.3631, 0.03834, 0.3833, 0.05045, 0.4023, 0.06448, 0.4197, 0.08029, 0.4355, 0.09775, 0.4496, 0.1167, 0.4617, 0.1369, 0.4717, 0.1582, 0.4797, 0.1803, 0.4854, 0.2032, 0.4888, 0.2265, 0.49, 0.25, 0.4888, 0.2735, 0.4854, 0.2968, 0.4797, 0.3197, 0.4717, 0.3418, 0.4617, 0.3631, 0.4496, 0.3833, 0.3125, 0.5, 0.2969, 0.5, 0.2969, 0.5, 0.3125, 0.5, 0.2969, 0.5, 0.2812, 0.5, 0.2812, 0.5, 0.2969, 0.5, 0.2812, 0.5, 0.2656, 0.5, 0.2656, 0.5, 0.2812, 0.5, 0.2656, 0.5, 0.25, 0.5, 0.25, 0.5, 0.2656, 0.5, 0.25, 0.5, 0.2344, 0.5, 0.2344, 0.5, 0.25, 0.5, 0.2344, 0.5, 0.2188, 0.5, 0.2188, 0.5, 0.2344, 0.5, 0.2188, 0.5, 0.2031, 0.5, 0.2031, 0.5, 0.2188, 0.5, 0.2031, 0.5, 0.1875, 0.5, 0.1875, 0.5, 0.2031, 0.5, 0.3125, 0.5, 0.3125, 0.5, 0.3125, 0.5, 0.3125, 0.5, 0.5112, 0.2265, 0.5146, 0.2032, 0.5146, 0.2032, 0.5112, 0.2265, 0.2031, 0.5, 0.1875, 0.5, 0.1875, 0.5, 0.2031, 0.5, 0.3125, 0.5, 0.2969, 0.5, 0.2969, 0.5, 0.3125, 0.5, 0.51, 0.25, 0.5112, 0.2265, 0.5112, 0.2265, 0.51, 0.25, 0.2969, 0.5, 0.2812, 0.5, 0.2812, 0.5, 0.2969, 0.5, 0.5112, 0.2735, 0.51, 0.25, 0.51, 0.25, 0.5112, 0.2735, 0.2812, 0.5, 0.2656, 0.5, 0.2656, 0.5, 0.2812, 0.5, 0.5146, 0.2968, 0.5112, 0.2735, 0.5112, 0.2735, 0.5146, 0.2968, 0.2656, 0.5, 0.25, 0.5, 0.25, 0.5, 0.2656, 0.5])
me_cylinder.use_remesh_fix_poles = True
me_cylinder.use_remesh_preserve_attributes = False
me_cylinder.use_mirror_vertex_groups = False
me_cylinder.update()

# ---- objects
ob_cylinder = bpy.data.objects.new('Cylinder', me_cylinder)

# ---- transforms, parenting, visibility, modifiers, constraints
ob_cylinder.location = (0.0, 0.0, 0.0)
ob_cylinder.lineart.crease_threshold = 0.0

# ---- collection membership
col_collection.objects.link(ob_cylinder)

# ---- scene / render settings (as saved in the file)
scene.frame_start = 1; scene.frame_end = 250; scene.frame_set(1)
scene.render.engine = 'BLENDER_EEVEE_NEXT'
scene.cycles.use_denoising = False
scene.cycles.samples = 128
scene.cycles.sampling_pattern = 'TABULATED_SOBOL'
scene.cycles.use_adaptive_sampling = False
scene.cycles.use_light_tree = False
scene.view_settings.view_transform = 'Filmic'
bpy.context.view_layer.update()

# ---- added for rendering (the .blend has no active camera and no usable light): camera, sun
cam_auto = bpy.data.cameras.new('AutoCamera')
cam_auto.lens = 50.0
cam_auto.sensor_width = 36.0
cam_auto.clip_end = 1000.0
ob_auto_camera = bpy.data.objects.new('AutoCamera', cam_auto)
scene.collection.objects.link(ob_auto_camera)
ob_auto_camera.location = (1.4147, -1.80809, 1.15539)
ob_auto_camera.rotation_euler = (1.09748, -7.21219e-08, 0.694738)
scene.camera = ob_auto_camera
light_auto_sun = bpy.data.lights.new('AutoSun', 'SUN')
light_auto_sun.energy = 3.0
light_auto_sun.angle = 0.0523599
ob_auto_sun = bpy.data.objects.new('AutoSun', light_auto_sun)
scene.collection.objects.link(ob_auto_sun)
ob_auto_sun.rotation_euler = (0.872665, 0.174533, 0.523599)
bpy.context.view_layer.update()
